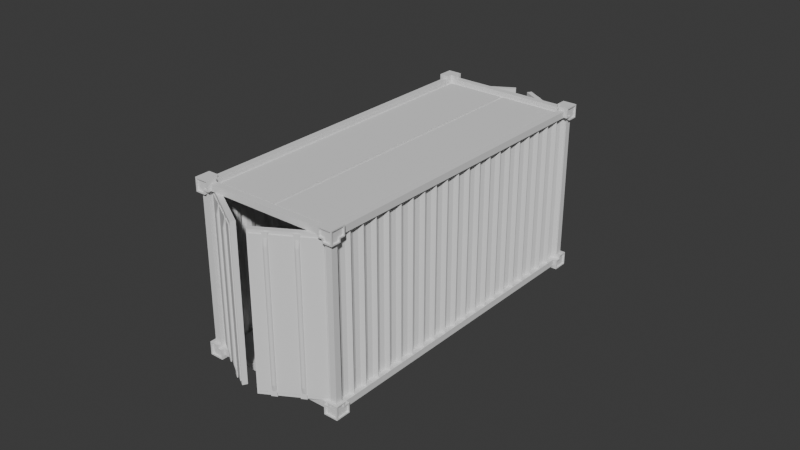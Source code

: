 # Source: coso_metal.blend  (saved by Blender 4.1.24; exported with 4.5.12 LTS)
import bpy
from mathutils import Matrix  # noqa: F401  (used for matrix-valued properties, if any)

bpy.ops.wm.read_factory_settings(use_empty=True)
scene = bpy.context.scene
scene.name = 'Scene'

# ---- collections
col_collection = bpy.data.collections.new('Collection'); scene.collection.children.link(col_collection)

# ---- world
world_world = bpy.data.worlds.new('World'); scene.world = world_world
world_world.use_nodes = True; world_world.node_tree.nodes.clear()
_N = world_world.node_tree.nodes; _L = world_world.node_tree.links
n0 = _N.new('ShaderNodeOutputWorld'); n0.name = 'World Output'; n0.location = (300, 300)
n1 = _N.new('ShaderNodeBackground'); n1.name = 'Background'; n1.location = (10, 300)
n1.inputs[0].default_value = (0.05088, 0.05088, 0.05088, 1.0)
_L.new(n1.outputs[0], n0.inputs[0])
n0.is_active_output = True
world_world.color = (0.05088, 0.05088, 0.05088)
world_world.use_sun_shadow = False
world_world.sun_shadow_jitter_overblur = 0.0

# ---- meshes
me_plane = bpy.data.meshes.new('Plane')
me_plane.from_pydata([(-0.9109, -2.223, 0.0), (-0.9109, 2.223, 0.0), (0.9109, 2.223, 0.0), (0.9109, -2.223, 0.0), (-0.9109, -2.223, 2.299), (0.9109, -2.223, 2.299), (0.9109, 2.223, 2.299), (-0.9109, 2.223, 2.299), (0.9109, 2.312, 0.08913), (-0.9109, 2.312, 0.08913), (-0.9109, 2.312, 2.21), (0.9109, 2.312, 2.21), (-0.9109, -2.312, 0.08913), (0.9109, -2.312, 0.08913), (0.9109, -2.312, 2.21), (-0.9109, -2.312, 2.21), (1.0, -2.223, 0.08913), (1.0, 2.223, 0.08913), (1.0, 2.223, 2.21), (1.0, -2.223, 2.21), (-1.0, 2.223, 0.08913), (-1.0, -2.223, 0.08913), (-1.0, -2.223, 2.21), (-1.0, 2.223, 2.21), (-0.9109, 2.223, 0.07592), (-0.9109, -2.223, 0.07592), (0.9109, -2.223, 0.07592), (0.9109, 2.223, 0.07592), (-0.9109, -2.223, 2.223), (0.9109, -2.223, 2.223), (-0.9109, 2.223, 2.223), (0.9109, 2.223, 2.223), (0.9109, 2.236, 0.08913), (-0.9109, 2.236, 0.08913), (0.9109, 2.236, 2.21), (-0.9109, 2.236, 2.21), (-0.9109, -2.236, 0.08913), (0.9109, -2.236, 0.08913), (-0.9109, -2.236, 2.21), (0.9109, -2.236, 2.21), (0.9241, -2.223, 0.08913), (0.9241, 2.223, 0.08913), (0.9241, -2.223, 2.21), (0.9241, 2.223, 2.21), (-0.9241, 2.223, 0.08913), (-0.9241, -2.223, 0.08913), (-0.9241, 2.223, 2.21), (-0.9241, -2.223, 2.21), (-0.8517, -2.312, 0.0), (0.8517, -2.312, 0.0), (0.8517, 2.312, 0.0), (-0.8517, 2.312, 0.0), (0.8517, -2.312, 2.299), (-0.8517, -2.312, 2.299), (-0.8517, 2.312, 2.299), (0.8517, 2.312, 2.299), (-0.8517, -2.223, 0.0), (0.8517, -2.223, 0.0), (-0.8517, 2.223, 0.0), (0.8517, 2.223, 0.0), (0.8517, -2.223, 2.299), (-0.8517, -2.223, 2.299), (0.8517, 2.223, 2.299), (-0.8517, 2.223, 2.299), (-0.8517, 2.312, 0.08913), (0.8517, 2.312, 0.08913), (-0.8517, 2.312, 2.21), (0.8517, 2.312, 2.21), (-0.8517, -2.312, 0.08913), (0.8517, -2.312, 0.08913), (0.8517, -2.312, 2.21), (-0.8517, -2.312, 2.21), (0.8517, -2.223, 0.07592), (-0.8517, -2.223, 0.07592), (0.8517, 2.223, 0.07592), (-0.8517, 2.223, 0.07592), (-0.8517, -2.223, 2.223), (0.8517, -2.223, 2.223), (-0.8517, 2.223, 2.223), (0.8517, 2.223, 2.223), (0.8517, 2.236, 0.08913), (-0.8517, 2.236, 0.08913), (0.8517, 2.236, 2.21), (-0.8517, 2.236, 2.21), (0.8517, -2.236, 0.08913), (-0.8517, -2.236, 0.08913), (-0.8517, -2.236, 2.21), (0.8517, -2.236, 2.21), (-0.8517, -2.151, 0.07592), (-0.8517, 2.151, 0.07592), (0.8517, 2.151, 0.07592), (0.8517, -2.151, 0.07592), (-0.8517, -2.151, 2.223), (-0.8517, 2.151, 2.223), (0.8517, 2.151, 2.223), (0.8517, -2.151, 2.223), (-0.9241, 2.151, 2.21), (-0.9241, -2.151, 2.21), (-0.9241, 2.151, 0.08913), (-0.9241, -2.151, 0.08913), (0.9241, 2.151, 2.21), (0.9241, -2.151, 2.21), (0.9241, -2.151, 0.08913), (0.9241, 2.151, 0.08913), (0.9109, 2.151, 2.223), (0.9109, -2.151, 2.223), (-0.9109, -2.151, 2.223), (-0.9109, 2.151, 2.223), (0.9109, -2.151, 0.07592), (0.9109, 2.151, 0.07592), (-0.9109, 2.151, 0.07592), (-0.9109, -2.151, 0.07592), (-1.0, -2.151, 2.21), (-1.0, 2.151, 2.21), (-1.0, -2.151, 0.08913), (-1.0, 2.151, 0.08913), (1.0, -2.151, 2.21), (1.0, 2.151, 2.21), (1.0, 2.151, 0.08913), (1.0, -2.151, 0.08913), (0.9109, 2.151, 2.299), (0.9109, -2.151, 2.299), (-0.9109, 2.151, 2.299), (-0.9109, -2.151, 2.299), (0.9109, -2.151, 0.0), (0.9109, 2.151, 0.0), (-0.9109, -2.151, 0.0), (-0.9109, 2.151, 0.0), (1.0, -2.151, 2.299), (1.0, 2.151, 2.299), (-1.0, 2.151, 2.299), (-1.0, -2.151, 2.299), (1.0, 2.151, 0.0), (1.0, -2.151, 0.0), (-1.0, -2.151, 0.0), (-1.0, 2.151, 0.0), (-0.9241, -2.223, 2.163), (-0.9241, -2.223, 0.1359), (-0.9241, 2.223, 0.1359), (-0.9241, 2.223, 2.163), (0.9241, 2.223, 2.163), (0.9241, 2.223, 0.1359), (0.9241, -2.223, 0.1359), (0.9241, -2.223, 2.163), (0.9109, -2.236, 0.1359), (0.9109, -2.236, 2.163), (-0.9109, -2.236, 0.1359), (-0.9109, -2.236, 2.163), (-0.9109, 2.236, 0.1359), (-0.9109, 2.236, 2.163), (0.9109, 2.236, 0.1359), (0.9109, 2.236, 2.163), (-1.0, -2.223, 0.1359), (-1.0, -2.223, 2.163), (-1.0, 2.223, 2.163), (-1.0, 2.223, 0.1359), (1.0, 2.223, 2.163), (1.0, 2.223, 0.1359), (1.0, -2.223, 2.163), (1.0, -2.223, 0.1359), (0.9109, -2.312, 0.1359), (0.9109, -2.312, 2.163), (-0.9109, -2.312, 2.163), (-0.9109, -2.312, 0.1359), (-0.9109, 2.312, 2.163), (-0.9109, 2.312, 0.1359), (0.9109, 2.312, 0.1359), (0.9109, 2.312, 2.163), (-1.0, -2.312, 0.1359), (-1.0, -2.312, 2.163), (1.0, -2.312, 2.163), (1.0, -2.312, 0.1359), (1.0, 2.312, 2.163), (1.0, 2.312, 0.1359), (-1.0, 2.312, 0.1359), (-1.0, 2.312, 2.163), (-0.9109, -2.223, -0.04863), (-1.031, -2.361, -0.03061), (-1.031, 2.361, -0.03061), (-0.9109, 2.223, -0.04863), (1.031, 2.361, -0.03061), (0.9109, 2.223, -0.04863), (1.031, -2.361, -0.03061), (0.9109, -2.223, -0.04863), (-0.9109, -2.223, 2.348), (-1.031, -2.361, 2.33), (1.031, -2.361, 2.33), (0.9109, -2.223, 2.348), (1.031, 2.361, 2.33), (0.9109, 2.223, 2.348), (-1.031, 2.361, 2.33), (-0.9109, 2.223, 2.348), (0.9109, 2.361, 0.08913), (-0.9289, 2.361, 0.07111), (-0.9289, 2.361, 2.228), (0.9289, 2.361, 2.228), (-0.9289, -2.361, 0.07111), (0.9289, -2.361, 0.07111), (0.9289, -2.361, 2.228), (-0.9289, -2.361, 2.228), (1.049, -2.223, 0.08913), (1.049, 2.223, 0.08913), (1.049, 2.223, 2.21), (1.049, -2.223, 2.21), (-1.049, 2.223, 0.08913), (-1.049, -2.223, 0.08913), (-1.049, -2.24, 2.227), (-1.049, 2.24, 2.227), (-0.8697, -2.361, 2.33), (-0.8697, -2.361, 2.228), (0.8697, -2.361, 2.228), (0.8697, -2.361, 2.33), (0.8697, -2.361, -0.03061), (0.8697, -2.361, 0.07111), (-0.8697, -2.361, 0.07111), (-0.8697, -2.361, -0.03061), (0.8697, 2.361, 2.33), (0.8697, 2.361, 2.228), (-0.8697, 2.361, 2.228), (-0.8697, 2.361, 2.33), (-0.8697, 2.361, -0.03061), (-0.8697, 2.361, 0.07111), (0.8697, 2.361, 0.07111), (0.8697, 2.361, -0.03061), (-0.8517, 2.223, 2.348), (0.8517, 2.223, 2.348), (0.8517, -2.223, 2.348), (-0.8517, -2.223, 2.348), (-0.8517, -2.223, -0.04863), (0.8517, -2.223, -0.04863), (0.8517, 2.223, -0.04863), (-0.8517, 2.223, -0.04863), (-1.049, 2.168, -0.03182), (-0.9109, 2.151, -0.04863), (-0.9109, -2.151, -0.04863), (-1.049, -2.168, -0.03182), (1.049, -2.168, -0.03182), (0.9109, -2.151, -0.04863), (0.9109, 2.151, -0.04863), (1.049, 2.168, -0.03182), (1.049, 2.168, 2.331), (0.9109, 2.151, 2.348), (0.9109, -2.151, 2.348), (1.049, -2.168, 2.331), (-1.049, -2.168, 2.331), (-0.9109, -2.151, 2.348), (-0.9109, 2.151, 2.348), (-1.049, 2.168, 2.331), (1.049, 2.168, 0.07232), (1.049, -2.168, 0.07232), (1.049, -2.168, 2.227), (1.049, 2.168, 2.227), (-1.049, -2.168, 0.07232), (-1.049, 2.168, 0.07232), (-1.049, 2.168, 2.227), (-1.049, -2.168, 2.227), (1.031, 2.361, 0.1179), (0.9289, 2.361, 0.1179), (0.9289, 2.361, 2.181), (1.031, 2.361, 2.181), (1.049, 2.24, 2.18), (1.049, 2.24, 0.1191), (1.031, -2.361, 0.1179), (1.049, -2.24, 0.1191), (1.049, -2.24, 2.18), (1.031, -2.361, 2.181), (0.9289, -2.361, 2.181), (0.9289, -2.361, 0.1179), (-1.031, -2.361, 2.181), (-1.049, -2.24, 2.18), (-1.049, -2.24, 0.1191), (-1.031, -2.361, 0.1179), (-1.031, 2.361, 2.181), (-0.9289, 2.361, 2.181), (-0.9289, 2.361, 0.1179), (-1.031, 2.361, 0.1179), (-0.9289, -2.361, 0.1179), (-0.9289, -2.361, 2.181), (-1.049, 2.24, 0.1191), (-1.049, 2.24, 2.18), (0.02403, 2.151, 2.257), (0.02403, -2.151, 2.257), (-0.02403, -2.151, 2.257), (-0.02403, 2.151, 2.257), (0.8517, -2.151, 2.257), (0.8517, 2.151, 2.257), (-0.8517, 2.151, 2.257), (-0.8517, -2.151, 2.257), (-0.02403, -2.223, 0.07592), (0.02403, -2.223, 0.07592), (0.02403, -2.223, 2.223), (-0.02403, -2.223, 2.223), (-0.02403, -2.312, 2.21), (0.02403, -2.312, 2.21), (0.02403, -2.236, 2.21), (-0.02403, -2.236, 2.21), (0.02403, 2.312, 2.21), (-0.02403, 2.312, 2.21), (-0.02403, 2.236, 2.21), (0.02403, 2.236, 2.21), (-0.02403, 2.223, 2.299), (0.02403, 2.223, 2.299), (-0.02403, 2.223, 2.223), (0.02403, 2.223, 2.223), (0.02403, 2.223, 0.0), (-0.02403, 2.223, 0.0), (0.02403, 2.223, 0.07592), (-0.02403, 2.223, 0.07592), (0.02403, -2.312, 0.08913), (-0.02403, -2.312, 0.08913), (0.02403, -2.236, 0.08913), (-0.02403, -2.236, 0.08913), (0.02403, 2.236, 0.08913), (-0.02403, 2.236, 0.08913), (-0.02403, -2.312, 2.299), (0.02403, -2.312, 2.299), (0.02403, -2.312, 0.0), (-0.02403, -2.312, 0.0), (0.02403, 2.312, 2.299), (-0.02403, 2.312, 2.299), (-0.02403, 2.312, 0.0), (0.02403, 2.312, 0.0), (0.02403, 2.312, 0.08913), (-0.02403, 2.312, 0.08913), (-0.02403, -2.223, 2.299), (0.02403, -2.223, 2.299), (0.02403, -2.223, 0.0), (-0.02403, -2.223, 0.0), (0.02403, -2.151, 0.07592), (-0.02403, -2.151, 0.07592), (-0.02403, 2.151, 0.07592), (0.02403, 2.151, 0.07592), (0.02403, 2.151, 2.223), (-0.02403, 2.151, 2.223), (-0.02403, -2.151, 2.223), (0.02403, -2.151, 2.223), (-0.8517, -2.361, 2.348), (-0.8517, -2.361, 2.21), (0.8517, -2.361, 2.21), (0.8517, -2.361, 2.348), (0.8517, -2.361, -0.04863), (0.8517, -2.361, 0.08913), (-0.8517, -2.361, 0.08913), (-0.8517, -2.361, -0.04863), (0.8517, 2.361, 2.348), (0.8517, 2.361, 2.21), (-0.8517, 2.361, 2.21), (-0.8517, 2.361, 2.348), (-0.8517, 2.361, -0.04863), (-0.8517, 2.361, 0.08913), (0.8517, 2.361, 0.08913), (0.8517, 2.361, -0.04863), (1.049, -2.344, -0.03182), (0.9109, -2.361, 0.08913), (-1.049, -2.344, -0.03182), (-0.9109, -2.361, 0.08913), (-1.049, 2.344, -0.03182), (-0.9109, 2.361, 0.08913), (1.049, 2.344, -0.03182), (0.9289, 2.361, 0.07111), (1.049, -2.344, 2.331), (0.9109, -2.361, 2.21), (-1.049, -2.344, 2.331), (-0.9109, -2.361, 2.21), (-1.049, 2.344, 2.331), (-0.9109, 2.361, 2.21), (1.049, 2.344, 2.331), (0.9109, 2.361, 2.21), (1.049, 2.344, 0.1191), (0.9109, 2.361, 0.1359), (0.9109, 2.361, 2.163), (1.049, 2.344, 2.18), (1.049, -2.344, 2.18), (0.9109, -2.361, 2.163), (0.9109, -2.361, 0.1359), (1.049, -2.344, 0.1191), (-1.049, 2.344, 2.18), (-0.9109, 2.361, 2.163), (-0.9109, 2.361, 0.1359), (-1.049, 2.344, 0.1191), (-1.049, -2.344, 0.1191), (-0.9109, -2.361, 0.1359), (-0.9109, -2.361, 2.163), (-1.049, -2.344, 2.18), (0.9289, 2.338, 0.07111), (1.031, 2.338, -0.03061), (-1.031, 2.338, -0.03061), (-0.9289, 2.338, 0.07111), (-1.031, 2.338, 2.33), (-0.9289, 2.338, 2.228), (1.031, 2.338, 2.33), (0.9289, 2.338, 2.228), (-0.9289, -2.338, 0.07111), (-1.031, -2.338, -0.03061), (1.031, -2.338, -0.03061), (0.9289, -2.338, 0.07111), (1.031, -2.338, 2.33), (0.9289, -2.338, 2.228), (-1.031, -2.338, 2.33), (-0.9289, -2.338, 2.228), (-0.8697, -2.338, 2.33), (-0.8697, -2.338, 2.228), (0.8697, -2.338, 2.228), (0.8697, -2.338, 2.33), (0.8697, -2.338, -0.03061), (0.8697, -2.338, 0.07111), (-0.8697, -2.338, 0.07111), (-0.8697, -2.338, -0.03061), (0.8697, 2.338, 2.33), (0.8697, 2.338, 2.228), (-0.8697, 2.338, 2.228), (-0.8697, 2.338, 2.33), (-0.8697, 2.338, -0.03061), (-0.8697, 2.338, 0.07111), (0.8697, 2.338, 0.07111), (0.8697, 2.338, -0.03061), (1.031, 2.338, 0.1179), (0.9289, 2.338, 0.1179), (0.9289, 2.338, 2.181), (1.031, 2.338, 2.181), (1.031, -2.338, 2.181), (0.9289, -2.338, 2.181), (0.9289, -2.338, 0.1179), (1.031, -2.338, 0.1179), (-1.031, 2.338, 2.181), (-0.9289, 2.338, 2.181), (-0.9289, 2.338, 0.1179), (-1.031, 2.338, 0.1179), (-1.031, -2.338, 0.1179), (-0.9289, -2.338, 0.1179), (-0.9289, -2.338, 2.181), (-1.031, -2.338, 2.181), (1.049, 2.151, -0.04863), (1.049, 2.151, 0.08913), (1.049, -2.151, 0.08913), (1.049, -2.151, -0.04863), (1.049, -2.151, 2.348), (1.049, -2.151, 2.21), (1.049, 2.151, 2.21), (1.049, 2.151, 2.348), (-1.049, -2.151, -0.04863), (-1.049, -2.151, 0.08913), (-1.049, 2.151, 0.08913), (-1.049, 2.151, -0.04863), (-1.049, 2.151, 2.348), (-1.049, 2.151, 2.21), (-1.049, -2.151, 2.21), (-1.049, -2.151, 2.348), (-1.049, -2.223, 2.21), (-1.049, 2.223, 2.21), (-1.049, 2.24, 0.07232), (-1.049, -2.24, 0.07232), (1.049, -2.24, 2.227), (1.049, 2.24, 2.227), (1.049, -2.24, 0.07232), (1.049, 2.24, 0.07232), (-1.049, 2.361, 2.348), (-1.049, -2.361, 2.348), (-1.049, 2.361, -0.04863), (-1.049, -2.361, -0.04863), (1.049, -2.361, 2.348), (1.049, 2.361, 2.348), (1.049, -2.361, -0.04863), (1.049, 2.361, -0.04863), (1.049, 2.361, 2.163), (1.049, 2.223, 2.163), (1.049, 2.223, 0.1359), (1.049, 2.361, 0.1359), (1.049, -2.361, 0.1359), (1.049, -2.223, 0.1359), (1.049, -2.223, 2.163), (1.049, -2.361, 2.163), (-1.049, -2.361, 2.163), (-1.049, -2.223, 2.163), (-1.049, -2.223, 0.1359), (-1.049, -2.361, 0.1359), (-1.049, 2.361, 0.1359), (-1.049, 2.223, 0.1359), (-1.049, 2.223, 2.163), (-1.049, 2.361, 2.163), (1.029, -2.24, 0.07232), (1.029, -2.344, -0.03182), (1.029, 2.344, -0.03182), (1.029, 2.24, 0.07232), (1.029, 2.344, 2.331), (1.029, 2.24, 2.227), (1.029, -2.344, 2.331), (1.029, -2.24, 2.227), (-1.029, 2.24, 0.07232), (-1.029, 2.344, -0.03182), (-1.029, -2.344, -0.03182), (-1.029, -2.24, 0.07232), (-1.029, -2.344, 2.331), (-1.029, -2.24, 2.227), (-1.029, 2.344, 2.331), (-1.029, 2.24, 2.227), (1.029, 2.168, -0.03182), (1.029, 2.168, 0.07232), (1.029, -2.168, 0.07232), (1.029, -2.168, -0.03182), (1.029, -2.168, 2.331), (1.029, -2.168, 2.227), (1.029, 2.168, 2.227), (1.029, 2.168, 2.331), (-1.029, -2.168, -0.03182), (-1.029, -2.168, 0.07232), (-1.029, 2.168, 0.07232), (-1.029, 2.168, -0.03182), (-1.029, 2.168, 2.331), (-1.029, 2.168, 2.227), (-1.029, -2.168, 2.227), (-1.029, -2.168, 2.331), (1.029, 2.344, 2.18), (1.029, 2.24, 2.18), (1.029, 2.24, 0.1191), (1.029, 2.344, 0.1191), (1.029, -2.344, 0.1191), (1.029, -2.24, 0.1191), (1.029, -2.24, 2.18), (1.029, -2.344, 2.18), (-1.029, -2.344, 2.18), (-1.029, -2.24, 2.18), (-1.029, -2.24, 0.1191), (-1.029, -2.344, 0.1191), (-1.029, 2.344, 0.1191), (-1.029, 2.24, 0.1191), (-1.029, 2.24, 2.18), (-1.029, 2.344, 2.18)], [], [(110, 24, 75, 89), (8, 65, 80, 32), (1, 58, 75, 24), (4, 61, 76, 28), (124, 3, 26, 108), (0, 126, 111, 25), (21, 152, 137, 45), (48, 68, 342, 343), (155, 174, 476, 477), (13, 69, 341, 353), (172, 167, 370, 464), (171, 160, 374, 468), (69, 49, 340, 341), (57, 3, 183, 229), (19, 116, 437, 203), (161, 170, 471, 373), (3, 57, 72, 26), (21, 114, 441, 205), (154, 23, 449, 478), (166, 173, 467, 369), (135, 115, 442, 443), (170, 158, 470, 471), (52, 70, 338, 339), (169, 162, 382, 472), (115, 20, 204, 442), (152, 21, 205, 474), (8, 166, 369, 192), (159, 171, 468, 469), (71, 53, 336, 337), (76, 92, 106, 28), (163, 168, 475, 381), (16, 119, 102, 40), (12, 68, 85, 36), (60, 5, 29, 77), (167, 11, 367, 370), (20, 115, 98, 44), (5, 121, 105, 29), (15, 162, 147, 38), (7, 122, 107, 30), (116, 19, 42, 101), (9, 165, 148, 33), (6, 62, 79, 31), (13, 160, 144, 37), (69, 13, 37, 84), (19, 158, 143, 42), (74, 90, 331, 306), (2, 125, 109, 27), (90, 74, 27, 109), (123, 4, 28, 106), (114, 134, 440, 441), (113, 23, 46, 96), (23, 113, 445, 449), (59, 74, 306, 304), (31, 79, 94, 104), (11, 67, 345, 367), (165, 9, 357, 378), (129, 117, 438, 439), (7, 63, 224, 191), (10, 164, 377, 365), (71, 86, 295, 292), (112, 22, 448, 446), (18, 117, 100, 43), (22, 112, 97, 47), (118, 17, 41, 103), (120, 6, 31, 104), (17, 157, 141, 41), (105, 95, 77, 29), (71, 15, 38, 86), (67, 11, 34, 82), (64, 9, 33, 81), (59, 2, 27, 74), (14, 70, 87, 39), (161, 14, 39, 145), (153, 22, 47, 136), (156, 18, 43, 140), (127, 1, 24, 110), (62, 6, 189, 225), (162, 15, 363, 382), (116, 128, 436, 437), (22, 153, 473, 448), (12, 163, 381, 355), (133, 119, 434, 435), (174, 165, 378, 476), (51, 58, 231, 348), (63, 7, 30, 78), (56, 0, 25, 73), (10, 66, 83, 35), (93, 78, 30, 107), (72, 91, 108, 26), (94, 79, 303, 332), (307, 330, 89, 75), (326, 289, 72, 57), (114, 21, 45, 99), (53, 71, 292, 314), (49, 69, 308, 316), (55, 67, 296, 318), (329, 88, 89, 330), (54, 63, 300, 319), (52, 60, 325, 315), (48, 56, 327, 317), (50, 59, 304, 321), (60, 77, 290, 325), (77, 95, 335, 290), (66, 10, 365, 346), (91, 328, 331, 90), (123, 106, 107, 122), (127, 110, 111, 126), (113, 96, 97, 112), (135, 127, 126, 134), (133, 124, 125, 132), (129, 120, 121, 128), (131, 123, 122, 130), (132, 118, 119, 133), (128, 116, 117, 129), (134, 114, 115, 135), (93, 107, 106, 92), (130, 113, 112, 131), (118, 103, 102, 119), (120, 104, 105, 121), (114, 99, 98, 115), (110, 89, 88, 111), (124, 108, 109, 125), (95, 105, 104, 94), (116, 101, 100, 117), (333, 93, 286, 283), (90, 109, 108, 91), (25, 111, 88, 73), (63, 78, 302, 300), (67, 82, 299, 296), (159, 16, 40, 142), (155, 20, 44, 138), (23, 154, 139, 46), (163, 12, 36, 146), (11, 167, 151, 34), (164, 10, 35, 149), (166, 8, 32, 150), (160, 13, 353, 374), (59, 50, 351, 230), (14, 161, 373, 361), (118, 132, 432, 433), (164, 175, 479, 377), (49, 57, 229, 340), (15, 71, 337, 363), (130, 122, 246, 444), (166, 167, 172, 173), (156, 157, 173, 172), (140, 141, 157, 156), (136, 137, 152, 153), (144, 160, 161, 145), (160, 171, 170, 161), (152, 168, 169, 153), (164, 165, 174, 175), (148, 165, 164, 149), (314, 324, 61, 53), (215, 214, 406, 407), (459, 440, 234, 176), (178, 275, 427, 386), (186, 211, 403, 396), (463, 432, 238, 181), (275, 274, 426, 427), (456, 444, 246, 191), (351, 463, 181, 230), (213, 212, 404, 405), (343, 459, 176, 228), (272, 190, 388, 424), (222, 359, 384, 414), (273, 272, 424, 425), (435, 462, 183, 237), (244, 255, 510, 511), (460, 436, 242, 187), (211, 210, 402, 403), (375, 352, 481, 516), (243, 360, 486, 500), (270, 451, 491, 522), (254, 247, 508, 509), (360, 372, 519, 486), (235, 354, 490, 504), (206, 269, 521, 493), (443, 458, 179, 233), (439, 461, 189, 241), (447, 457, 184, 245), (232, 253, 506, 507), (371, 366, 484, 512), (356, 232, 507, 489), (376, 279, 526, 527), (457, 336, 227, 184), (458, 348, 231, 179), (461, 344, 225, 189), (185, 268, 431, 398), (347, 456, 191, 224), (339, 460, 187, 226), (180, 223, 415, 385), (262, 267, 422, 423), (462, 340, 229, 183), (252, 235, 504, 505), (358, 368, 515, 482), (362, 244, 511, 492), (278, 379, 524, 525), (209, 208, 400, 401), (271, 177, 393, 428), (193, 221, 413, 387), (266, 265, 420, 421), (156, 172, 464, 465), (175, 154, 478, 479), (113, 130, 444, 445), (20, 155, 477, 204), (117, 18, 202, 438), (0, 56, 228, 176), (67, 55, 344, 345), (131, 112, 446, 447), (127, 135, 443, 233), (173, 157, 466, 467), (68, 12, 355, 342), (54, 66, 346, 347), (134, 126, 234, 440), (157, 17, 201, 466), (119, 16, 200, 434), (58, 1, 179, 231), (64, 51, 348, 349), (124, 133, 435, 237), (17, 118, 433, 201), (9, 64, 349, 357), (121, 5, 187, 242), (50, 65, 350, 351), (132, 125, 238, 432), (6, 120, 241, 189), (2, 59, 230, 181), (63, 54, 347, 224), (18, 156, 465, 202), (122, 7, 191, 246), (65, 8, 192, 350), (55, 62, 225, 344), (120, 129, 439, 241), (158, 19, 203, 470), (4, 123, 245, 184), (60, 52, 339, 226), (3, 124, 237, 183), (70, 14, 361, 338), (128, 121, 242, 436), (125, 2, 181, 238), (53, 61, 227, 336), (153, 169, 472, 473), (1, 127, 233, 179), (61, 4, 184, 227), (56, 48, 343, 228), (168, 152, 474, 475), (123, 131, 447, 245), (16, 159, 469, 200), (126, 0, 176, 234), (5, 60, 226, 187), (322, 312, 80, 65), (285, 280, 281, 284), (332, 335, 281, 280), (91, 72, 289, 328), (291, 334, 92, 76), (305, 307, 75, 58), (51, 64, 323, 320), (316, 326, 57, 49), (301, 303, 79, 62), (321, 322, 65, 50), (297, 298, 83, 66), (309, 311, 85, 68), (293, 294, 87, 70), (329, 288, 73, 88), (317, 309, 68, 48), (320, 305, 58, 51), (318, 301, 62, 55), (319, 297, 66, 54), (315, 293, 70, 52), (324, 291, 76, 61), (333, 302, 78, 93), (69, 84, 310, 308), (64, 81, 313, 323), (333, 334, 335, 332), (329, 330, 331, 328), (312, 322, 323, 313), (289, 326, 327, 288), (291, 324, 325, 290), (305, 320, 321, 304), (326, 316, 317, 327), (324, 314, 315, 325), (301, 318, 319, 300), (322, 321, 320, 323), (297, 319, 318, 296), (309, 317, 316, 308), (293, 315, 314, 292), (288, 329, 328, 289), (311, 309, 308, 310), (307, 305, 304, 306), (303, 301, 300, 302), (298, 297, 296, 299), (294, 293, 292, 295), (334, 291, 290, 335), (302, 333, 332, 303), (330, 307, 306, 331), (56, 73, 288, 327), (283, 286, 287, 282), (92, 334, 282, 287), (334, 333, 283, 282), (335, 95, 284, 281), (93, 92, 287, 286), (94, 332, 280, 285), (95, 94, 285, 284), (208, 209, 337, 336), (210, 211, 339, 338), (212, 213, 341, 340), (214, 215, 343, 342), (216, 217, 345, 344), (218, 219, 347, 346), (220, 221, 349, 348), (222, 223, 351, 350), (182, 212, 340, 462), (213, 197, 353, 341), (215, 177, 459, 343), (196, 214, 342, 355), (178, 220, 348, 458), (221, 193, 357, 349), (223, 180, 463, 351), (359, 222, 350, 192), (211, 186, 460, 339), (198, 210, 338, 361), (185, 208, 336, 457), (209, 199, 363, 337), (219, 190, 456, 347), (194, 218, 346, 365), (188, 216, 344, 461), (217, 195, 367, 345), (256, 257, 369, 467), (258, 259, 464, 370), (265, 266, 373, 471), (267, 262, 468, 374), (272, 273, 377, 479), (274, 275, 476, 378), (271, 276, 381, 475), (277, 268, 472, 382), (266, 198, 361, 373), (197, 267, 374, 353), (276, 196, 355, 381), (199, 277, 382, 363), (273, 194, 365, 377), (193, 274, 378, 357), (195, 258, 370, 367), (257, 359, 192, 369), (177, 271, 475, 459), (268, 185, 457, 472), (190, 272, 479, 456), (275, 178, 458, 476), (180, 256, 467, 463), (259, 188, 461, 464), (186, 265, 471, 460), (262, 182, 462, 468), (385, 415, 414, 384), (393, 407, 406, 392), (400, 398, 399, 401), (408, 390, 391, 409), (386, 427, 426, 387), (394, 423, 422, 395), (388, 411, 410, 389), (398, 431, 430, 399), (420, 396, 397, 421), (396, 403, 402, 397), (404, 394, 395, 405), (412, 386, 387, 413), (424, 388, 389, 425), (428, 393, 392, 429), (416, 385, 384, 417), (390, 419, 418, 391), (276, 271, 428, 429), (210, 198, 397, 402), (256, 180, 385, 416), (217, 216, 408, 409), (268, 277, 430, 431), (208, 185, 398, 400), (188, 259, 419, 390), (219, 218, 410, 411), (198, 266, 421, 397), (199, 209, 401, 399), (265, 186, 396, 420), (221, 220, 412, 413), (267, 197, 395, 422), (190, 219, 411, 388), (182, 262, 423, 394), (223, 222, 414, 415), (196, 276, 429, 392), (218, 194, 389, 410), (212, 182, 394, 404), (277, 199, 399, 430), (216, 188, 390, 408), (197, 213, 405, 395), (194, 273, 425, 389), (195, 217, 409, 391), (177, 215, 407, 393), (274, 193, 387, 426), (257, 256, 416, 417), (214, 196, 392, 406), (258, 195, 391, 418), (259, 258, 418, 419), (220, 178, 386, 412), (359, 257, 417, 384), (239, 248, 433, 432), (249, 236, 435, 434), (243, 250, 437, 436), (251, 240, 439, 438), (235, 252, 441, 440), (253, 232, 443, 442), (247, 254, 445, 444), (255, 244, 447, 446), (206, 255, 446, 448), (254, 207, 449, 445), (450, 253, 442, 204), (252, 451, 205, 441), (250, 452, 203, 437), (453, 251, 438, 202), (454, 249, 434, 200), (248, 455, 201, 433), (364, 247, 444, 456), (244, 362, 457, 447), (232, 356, 458, 443), (354, 235, 440, 459), (360, 243, 436, 460), (240, 366, 461, 439), (236, 352, 462, 435), (358, 239, 432, 463), (371, 260, 465, 464), (261, 368, 467, 466), (375, 263, 469, 468), (264, 372, 471, 470), (383, 269, 473, 472), (270, 380, 475, 474), (379, 278, 477, 476), (279, 376, 479, 478), (269, 206, 448, 473), (451, 270, 474, 205), (207, 279, 478, 449), (278, 450, 204, 477), (455, 261, 466, 201), (260, 453, 202, 465), (452, 264, 470, 203), (263, 454, 200, 469), (380, 354, 459, 475), (362, 383, 472, 457), (376, 364, 456, 479), (356, 379, 476, 458), (368, 358, 463, 467), (366, 371, 464, 461), (372, 360, 460, 471), (352, 375, 468, 462), (486, 519, 518, 487), (484, 503, 502, 485), (494, 527, 526, 495), (500, 486, 487, 501), (482, 515, 514, 483), (492, 511, 510, 493), (490, 523, 522, 491), (508, 494, 495, 509), (496, 482, 483, 497), (481, 499, 498, 480), (504, 490, 491, 505), (489, 507, 506, 488), (524, 489, 488, 525), (520, 492, 493, 521), (516, 481, 480, 517), (512, 484, 485, 513), (279, 207, 495, 526), (366, 240, 503, 484), (255, 206, 493, 510), (450, 278, 525, 488), (352, 236, 499, 481), (207, 254, 509, 495), (261, 455, 483, 514), (239, 358, 482, 496), (253, 450, 488, 506), (453, 260, 513, 485), (260, 371, 512, 513), (451, 252, 505, 491), (264, 452, 487, 518), (368, 261, 514, 515), (452, 250, 501, 487), (454, 263, 517, 480), (263, 375, 516, 517), (251, 453, 485, 502), (354, 380, 523, 490), (248, 239, 496, 497), (372, 264, 518, 519), (249, 454, 480, 498), (383, 362, 492, 520), (236, 249, 498, 499), (269, 383, 520, 521), (455, 248, 497, 483), (364, 376, 527, 494), (250, 243, 500, 501), (380, 270, 522, 523), (247, 364, 494, 508), (379, 356, 489, 524), (240, 251, 502, 503), (150, 151, 167, 166), (142, 143, 158, 159), (146, 147, 162, 163), (158, 170, 171, 159), (138, 139, 154, 155), (162, 169, 168, 163), (154, 175, 174, 155)])
_uv = me_plane.uv_layers.new(name='UVMap')
_uv.uv.foreach_set('vector', [0.04457, 0.9652, 0.04457, 0.9807, 0.07414, 0.9807, 0.07414, 0.9652, 0.9554, 1.0, 0.9259, 1.0, 0.9259, 1.0, 0.9554, 1.0, 0.04457, 0.9807, 0.07414, 0.9807, 0.07414, 0.9807, 0.04457, 0.9807, 0.04457, 0.01927, 0.07414, 0.01927, 0.07414, 0.01927, 0.04457, 0.01927, 0.9554, 0.03479, 0.9554, 0.01927, 0.9554, 0.01927, 0.9554, 0.03479, 0.04457, 0.01927, 0.04457, 0.03479, 0.04457, 0.03479, 0.04457, 0.01927, 0.0, 0.01927, 0.0, 0.01927, 0.0, 0.01927, 0.0, 0.01927, 0.07414, 0.0, 0.07414, 0.0, 0.07414, 0.0, 0.07414, 0.0, 0.0, 0.9807, 0.0, 1.0, 0.0, 1.0, 0.0, 0.9807, 0.9554, 0.0, 0.9259, 0.0, 0.9259, 0.0, 0.9554, 0.0, 1.0, 1.0, 0.9554, 1.0, 0.9554, 1.0, 1.0, 1.0, 1.0, 0.0, 0.9554, 0.0, 0.9554, 0.0, 1.0, 0.0, 0.9259, 0.0, 0.9259, 0.0, 0.9259, 0.0, 0.9259, 0.0, 0.9259, 0.01927, 0.9554, 0.01927, 0.9554, 0.01927, 0.9259, 0.01927, 1.0, 0.01927, 1.0, 0.03479, 1.0, 0.03479, 1.0, 0.01927, 0.9554, 0.0, 1.0, 0.0, 1.0, 0.0, 0.9554, 0.0, 0.9554, 0.01927, 0.9259, 0.01927, 0.9259, 0.01927, 0.9554, 0.01927, 0.0, 0.01927, 0.0, 0.03479, 0.0, 0.03479, 0.0, 0.01927, 0.0, 0.9807, 0.0, 0.9807, 0.0, 0.9807, 0.0, 0.9807, 0.9554, 1.0, 1.0, 1.0, 1.0, 1.0, 0.9554, 1.0, 0.0, 0.9652, 0.0, 0.9652, 0.0, 0.9652, 0.0, 0.9652, 1.0, 0.0, 1.0, 0.01927, 1.0, 0.01927, 1.0, 0.0, 0.9259, 0.0, 0.9259, 0.0, 0.9259, 0.0, 0.9259, 0.0, 0.0, 0.0, 0.04457, 0.0, 0.04457, 0.0, 0.0, 0.0, 0.0, 0.9652, 0.0, 0.9807, 0.0, 0.9807, 0.0, 0.9652, 0.0, 0.01927, 0.0, 0.01927, 0.0, 0.01927, 0.0, 0.01927, 0.9554, 1.0, 0.9554, 1.0, 0.9554, 1.0, 0.9554, 1.0, 1.0, 0.01927, 1.0, 0.0, 1.0, 0.0, 1.0, 0.01927, 0.07414, 0.0, 0.07414, 0.0, 0.07414, 0.0, 0.07414, 0.0, 0.07414, 0.01927, 0.07414, 0.03479, 0.04457, 0.03479, 0.04457, 0.01927, 0.04457, 0.0, 0.0, 0.0, 0.0, 0.0, 0.04457, 0.0, 1.0, 0.01927, 1.0, 0.03479, 1.0, 0.03479, 1.0, 0.01927, 0.04457, 0.0, 0.07414, 0.0, 0.07414, 0.0, 0.04457, 0.0, 0.9259, 0.01927, 0.9554, 0.01927, 0.9554, 0.01927, 0.9259, 0.01927, 0.9554, 1.0, 0.9554, 1.0, 0.9554, 1.0, 0.9554, 1.0, 0.0, 0.9807, 0.0, 0.9652, 0.0, 0.9652, 0.0, 0.9807, 0.9554, 0.01927, 0.9554, 0.03479, 0.9554, 0.03479, 0.9554, 0.01927, 0.04457, 0.0, 0.04457, 0.0, 0.04457, 0.0, 0.04457, 0.0, 0.04457, 0.9807, 0.04457, 0.9652, 0.04457, 0.9652, 0.04457, 0.9807, 1.0, 0.03479, 1.0, 0.01927, 1.0, 0.01927, 1.0, 0.03479, 0.04457, 1.0, 0.04457, 1.0, 0.04457, 1.0, 0.04457, 1.0, 0.9554, 0.9807, 0.9259, 0.9807, 0.9259, 0.9807, 0.9554, 0.9807, 0.9554, 0.0, 0.9554, 0.0, 0.9554, 0.0, 0.9554, 0.0, 0.9259, 0.0, 0.9554, 0.0, 0.9554, 0.0, 0.9259, 0.0, 1.0, 0.01927, 1.0, 0.01927, 1.0, 0.01927, 1.0, 0.01927, 0.9259, 0.9807, 0.9259, 0.9652, 0.512, 0.9652, 0.512, 0.9807, 0.9554, 0.9807, 0.9554, 0.9652, 0.9554, 0.9652, 0.9554, 0.9807, 0.9259, 0.9652, 0.9259, 0.9807, 0.9554, 0.9807, 0.9554, 0.9652, 0.04457, 0.03479, 0.04457, 0.01927, 0.04457, 0.01927, 0.04457, 0.03479, 0.0, 0.03479, 0.0, 0.03479, 0.0, 0.03479, 0.0, 0.03479, 0.0, 0.9652, 0.0, 0.9807, 0.0, 0.9807, 0.0, 0.9652, 0.0, 0.9807, 0.0, 0.9652, 0.0, 0.9652, 0.0, 0.9807, 0.9259, 0.9807, 0.9259, 0.9807, 0.512, 0.9807, 0.512, 0.9807, 0.9554, 0.9807, 0.9259, 0.9807, 0.9259, 0.9652, 0.9554, 0.9652, 0.9554, 1.0, 0.9259, 1.0, 0.9259, 1.0, 0.9554, 1.0, 0.04457, 1.0, 0.04457, 1.0, 0.04457, 1.0, 0.04457, 1.0, 1.0, 0.9652, 1.0, 0.9652, 1.0, 0.9652, 1.0, 0.9652, 0.04457, 0.9807, 0.07414, 0.9807, 0.07414, 0.9807, 0.04457, 0.9807, 0.04457, 1.0, 0.04457, 1.0, 0.04457, 1.0, 0.04457, 1.0, 0.07414, 0.0, 0.07414, 0.0, 0.488, 0.0, 0.488, 0.0, 0.0, 0.03479, 0.0, 0.01927, 0.0, 0.01927, 0.0, 0.03479, 1.0, 0.9807, 1.0, 0.9652, 1.0, 0.9652, 1.0, 0.9807, 0.0, 0.01927, 0.0, 0.03479, 0.0, 0.03479, 0.0, 0.01927, 1.0, 0.9652, 1.0, 0.9807, 1.0, 0.9807, 1.0, 0.9652, 0.9554, 0.9652, 0.9554, 0.9807, 0.9554, 0.9807, 0.9554, 0.9652, 1.0, 0.9807, 1.0, 0.9807, 1.0, 0.9807, 1.0, 0.9807, 0.9554, 0.03479, 0.9259, 0.03479, 0.9259, 0.01927, 0.9554, 0.01927, 0.07414, 0.0, 0.04457, 0.0, 0.04457, 0.0, 0.07414, 0.0, 0.9259, 1.0, 0.9554, 1.0, 0.9554, 1.0, 0.9259, 1.0, 0.07414, 1.0, 0.04457, 1.0, 0.04457, 1.0, 0.07414, 1.0, 0.9259, 0.9807, 0.9554, 0.9807, 0.9554, 0.9807, 0.9259, 0.9807, 0.9554, 0.0, 0.9259, 0.0, 0.9259, 0.0, 0.9554, 0.0, 0.9554, 0.0, 0.9554, 0.0, 0.9554, 0.0, 0.9554, 0.0, 0.0, 0.01927, 0.0, 0.01927, 0.0, 0.01927, 0.0, 0.01927, 1.0, 0.9807, 1.0, 0.9807, 1.0, 0.9807, 1.0, 0.9807, 0.04457, 0.9652, 0.04457, 0.9807, 0.04457, 0.9807, 0.04457, 0.9652, 0.9259, 0.9807, 0.9554, 0.9807, 0.9554, 0.9807, 0.9259, 0.9807, 0.04457, 0.0, 0.04457, 0.0, 0.04457, 0.0, 0.04457, 0.0, 1.0, 0.03479, 1.0, 0.03479, 1.0, 0.03479, 1.0, 0.03479, 0.0, 0.01927, 0.0, 0.01927, 0.0, 0.01927, 0.0, 0.01927, 0.04457, 0.0, 0.04457, 0.0, 0.04457, 0.0, 0.04457, 0.0, 1.0, 0.03479, 1.0, 0.03479, 1.0, 0.03479, 1.0, 0.03479, 0.0, 1.0, 0.04457, 1.0, 0.04457, 1.0, 0.0, 1.0, 0.07414, 1.0, 0.07414, 0.9807, 0.07414, 0.9807, 0.07414, 1.0, 0.07414, 0.9807, 0.04457, 0.9807, 0.04457, 0.9807, 0.07414, 0.9807, 0.07414, 0.01927, 0.04457, 0.01927, 0.04457, 0.01927, 0.07414, 0.01927, 0.04457, 1.0, 0.07414, 1.0, 0.07414, 1.0, 0.04457, 1.0, 0.07414, 0.9652, 0.07414, 0.9807, 0.04457, 0.9807, 0.04457, 0.9652, 0.9259, 0.01927, 0.9259, 0.03479, 0.9554, 0.03479, 0.9554, 0.01927, 0.9259, 0.9652, 0.9259, 0.9807, 0.512, 0.9807, 0.512, 0.9652, 0.488, 0.9807, 0.488, 0.9652, 0.07414, 0.9652, 0.07414, 0.9807, 0.512, 0.01927, 0.512, 0.01927, 0.9259, 0.01927, 0.9259, 0.01927, 0.0, 0.03479, 0.0, 0.01927, 0.0, 0.01927, 0.0, 0.03479, 0.07414, 0.0, 0.07414, 0.0, 0.488, 0.0, 0.488, 0.0, 0.9259, 0.0, 0.9259, 0.0, 0.512, 0.0, 0.512, 0.0, 0.9259, 1.0, 0.9259, 1.0, 0.512, 1.0, 0.512, 1.0, 0.488, 0.03479, 0.07414, 0.03479, 0.07414, 0.9652, 0.488, 0.9652, 0.07414, 1.0, 0.07414, 0.9807, 0.488, 0.9807, 0.488, 1.0, 0.9259, 0.0, 0.9259, 0.01927, 0.512, 0.01927, 0.512, 0.0, 0.07414, 0.0, 0.07414, 0.01927, 0.488, 0.01927, 0.488, 0.0, 0.9259, 1.0, 0.9259, 0.9807, 0.512, 0.9807, 0.512, 1.0, 0.9259, 0.01927, 0.9259, 0.01927, 0.512, 0.01927, 0.512, 0.01927, 0.9259, 0.01927, 0.9259, 0.03479, 0.512, 0.03479, 0.512, 0.01927, 0.07414, 1.0, 0.04457, 1.0, 0.04457, 1.0, 0.07414, 1.0, 0.9259, 0.03479, 0.512, 0.03479, 0.512, 0.9652, 0.9259, 0.9652, 0.04457, 0.03479, 0.04457, 0.03479, 0.04457, 0.9652, 0.04457, 0.9652, 0.04457, 0.9652, 0.04457, 0.9652, 0.04457, 0.03479, 0.04457, 0.03479, 0.0, 0.9652, 0.0, 0.9652, 0.0, 0.03479, 0.0, 0.03479, 0.0, 0.9652, 0.04457, 0.9652, 0.04457, 0.03479, 0.0, 0.03479, 1.0, 0.03479, 0.9554, 0.03479, 0.9554, 0.9652, 1.0, 0.9652, 1.0, 0.9652, 0.9554, 0.9652, 0.9554, 0.03479, 1.0, 0.03479, 0.0, 0.03479, 0.04457, 0.03479, 0.04457, 0.9652, 0.0, 0.9652, 1.0, 0.9652, 1.0, 0.9652, 1.0, 0.03479, 1.0, 0.03479, 1.0, 0.03479, 1.0, 0.03479, 1.0, 0.9652, 1.0, 0.9652, 0.0, 0.03479, 0.0, 0.03479, 0.0, 0.9652, 0.0, 0.9652, 0.07414, 0.9652, 0.04457, 0.9652, 0.04457, 0.03479, 0.07414, 0.03479, 0.0, 0.9652, 0.0, 0.9652, 0.0, 0.03479, 0.0, 0.03479, 1.0, 0.9652, 1.0, 0.9652, 1.0, 0.03479, 1.0, 0.03479, 0.9554, 0.9652, 0.9554, 0.9652, 0.9554, 0.03479, 0.9554, 0.03479, 0.0, 0.03479, 0.0, 0.03479, 0.0, 0.9652, 0.0, 0.9652, 0.04457, 0.9652, 0.07414, 0.9652, 0.07414, 0.03479, 0.04457, 0.03479, 0.9554, 0.03479, 0.9554, 0.03479, 0.9554, 0.9652, 0.9554, 0.9652, 0.9259, 0.03479, 0.9554, 0.03479, 0.9554, 0.9652, 0.9259, 0.9652, 1.0, 0.03479, 1.0, 0.03479, 1.0, 0.9652, 1.0, 0.9652, 0.488, 0.9652, 0.07414, 0.9652, 0.07414, 0.9652, 0.488, 0.9652, 0.9259, 0.9652, 0.9554, 0.9652, 0.9554, 0.03479, 0.9259, 0.03479, 0.04457, 0.01927, 0.04457, 0.03479, 0.07414, 0.03479, 0.07414, 0.01927, 0.07414, 0.9807, 0.07414, 0.9807, 0.488, 0.9807, 0.488, 0.9807, 0.9259, 1.0, 0.9259, 1.0, 0.512, 1.0, 0.512, 1.0, 1.0, 0.01927, 1.0, 0.01927, 1.0, 0.01927, 1.0, 0.01927, 0.0, 0.9807, 0.0, 0.9807, 0.0, 0.9807, 0.0, 0.9807, 0.0, 0.9807, 0.0, 0.9807, 0.0, 0.9807, 0.0, 0.9807, 0.04457, 0.0, 0.04457, 0.0, 0.04457, 0.0, 0.04457, 0.0, 0.9554, 1.0, 0.9554, 1.0, 0.9554, 1.0, 0.9554, 1.0, 0.04457, 1.0, 0.04457, 1.0, 0.04457, 1.0, 0.04457, 1.0, 0.9554, 1.0, 0.9554, 1.0, 0.9554, 1.0, 0.9554, 1.0, 0.9554, 0.0, 0.9554, 0.0, 0.9554, 0.0, 0.9554, 0.0, 0.9259, 0.9807, 0.9259, 1.0, 0.9259, 1.0, 0.9259, 0.9807, 0.9554, 0.0, 0.9554, 0.0, 0.9554, 0.0, 0.9554, 0.0, 1.0, 0.9652, 1.0, 0.9652, 1.0, 0.9652, 1.0, 0.9652, 0.04457, 1.0, 0.0, 1.0, 0.0, 1.0, 0.04457, 1.0, 0.9259, 0.0, 0.9259, 0.01927, 0.9259, 0.01927, 0.9259, 0.0, 0.04457, 0.0, 0.07414, 0.0, 0.07414, 0.0, 0.04457, 0.0, 0.0, 0.9652, 0.04457, 0.9652, 0.04457, 0.9652, 0.0, 0.9652, 0.9554, 1.0, 0.9554, 1.0, 1.0, 1.0, 1.0, 1.0, 1.0, 0.9807, 1.0, 0.9807, 1.0, 1.0, 1.0, 1.0, 1.0, 0.9807, 1.0, 0.9807, 1.0, 0.9807, 1.0, 0.9807, 0.0, 0.01927, 0.0, 0.01927, 0.0, 0.01927, 0.0, 0.01927, 0.9554, 0.0, 0.9554, 0.0, 0.9554, 0.0, 0.9554, 0.0, 0.9554, 0.0, 1.0, 0.0, 1.0, 0.0, 0.9554, 0.0, 0.0, 0.01927, 0.0, 0.0, 0.0, 0.0, 0.0, 0.01927, 0.04457, 1.0, 0.04457, 1.0, 0.0, 1.0, 0.0, 1.0, 0.04457, 1.0, 0.04457, 1.0, 0.04457, 1.0, 0.04457, 1.0, 0.488, 0.0, 0.488, 0.01927, 0.07414, 0.01927, 0.07414, 0.0, 0.06707, 0.0, 0.06578, 0.0, 0.06578, 0.0, 0.06707, 0.0, 0.0, 0.0, 0.0, 0.03479, 0.04457, 0.03479, 0.04457, 0.01927, 0.005829, 1.0, 0.005829, 1.0, 0.005829, 1.0, 0.005829, 1.0, 0.9942, 0.0, 0.9329, 0.0, 0.9329, 0.0, 0.9942, 0.0, 1.0, 1.0, 1.0, 0.9652, 0.9554, 0.9652, 0.9554, 0.9807, 0.005829, 1.0, 0.03874, 1.0, 0.03874, 1.0, 0.005829, 1.0, 0.0, 1.0, 0.0, 0.9652, 0.04457, 0.9652, 0.04457, 0.9807, 0.9259, 1.0, 1.0, 1.0, 0.9554, 0.9807, 0.9259, 0.9807, 0.9342, 0.0, 0.9329, 0.0, 0.9329, 0.0, 0.9342, 0.0, 0.07414, 0.0, 0.0, 0.0, 0.04457, 0.01927, 0.07414, 0.01927, 0.005829, 1.0, 0.005829, 1.0, 0.005829, 1.0, 0.005829, 1.0, 0.9342, 1.0, 0.9613, 1.0, 0.9613, 1.0, 0.9342, 1.0, 0.03874, 1.0, 0.005829, 1.0, 0.005829, 1.0, 0.03874, 1.0, 1.0, 0.03479, 1.0, 0.0, 0.9554, 0.01927, 0.9554, 0.03479, 0.0, 0.03187, 0.0, 0.03139, 0.0, 0.03139, 0.0, 0.03187, 1.0, 0.0, 1.0, 0.03479, 0.9554, 0.03479, 0.9554, 0.01927, 0.9329, 0.0, 0.9342, 0.0, 0.9342, 0.0, 0.9329, 0.0, 1.0, 0.002351, 1.0, 0.002351, 1.0, 0.002351, 1.0, 0.002351, 1.0, 0.03187, 1.0, 0.002351, 1.0, 0.002351, 1.0, 0.03187, 0.0, 0.01692, 0.0, 0.01692, 0.0, 0.01692, 0.0, 0.01692, 0.0, 0.9686, 0.0, 0.9681, 0.0, 0.9681, 0.0, 0.9686, 1.0, 0.002351, 1.0, 0.002351, 1.0, 0.002351, 1.0, 0.002351, 0.0, 0.03187, 0.0, 0.002351, 0.0, 0.002351, 0.0, 0.03187, 0.0, 0.01692, 0.0, 0.01692, 0.0, 0.01692, 0.0, 0.01692, 0.0, 0.9652, 0.0, 1.0, 0.04457, 0.9807, 0.04457, 0.9652, 1.0, 0.9652, 1.0, 1.0, 0.9554, 0.9807, 0.9554, 0.9652, 0.0, 0.03479, 0.0, 0.0, 0.04457, 0.01927, 0.04457, 0.03479, 0.0, 0.9681, 0.0, 0.9686, 0.0, 0.9686, 0.0, 0.9681, 1.0, 0.9976, 1.0, 0.9976, 1.0, 0.9976, 1.0, 0.9976, 0.0, 0.9976, 0.0, 0.9681, 0.0, 0.9681, 0.0, 0.9976, 0.0, 0.9976, 0.0, 0.9831, 0.0, 0.9831, 0.0, 0.9976, 0.0, 0.0, 0.07414, 0.0, 0.07414, 0.01927, 0.04457, 0.01927, 0.0, 1.0, 0.07414, 1.0, 0.07414, 0.9807, 0.04457, 0.9807, 1.0, 1.0, 0.9259, 1.0, 0.9259, 0.9807, 0.9554, 0.9807, 0.005829, 0.0, 0.005829, 0.0, 0.005829, 0.0, 0.005829, 0.0, 0.07414, 1.0, 0.0, 1.0, 0.04457, 0.9807, 0.07414, 0.9807, 0.9259, 0.0, 1.0, 0.0, 0.9554, 0.01927, 0.9259, 0.01927, 0.9942, 1.0, 0.9329, 1.0, 0.9329, 1.0, 0.9942, 1.0, 0.9942, 0.0, 0.9613, 0.0, 0.9613, 0.0, 0.9942, 0.0, 1.0, 0.0, 0.9259, 0.0, 0.9259, 0.01927, 0.9554, 0.01927, 0.0, 0.03139, 0.0, 0.03187, 0.0, 0.03187, 0.0, 0.03139, 1.0, 0.9976, 1.0, 0.9976, 1.0, 0.9976, 1.0, 0.9976, 0.0, 0.002351, 0.0, 0.03187, 0.0, 0.03187, 0.0, 0.002351, 0.0, 0.9831, 0.0, 0.9976, 0.0, 0.9976, 0.0, 0.9831, 0.06578, 0.0, 0.06707, 0.0, 0.06707, 0.0, 0.06578, 0.0, 0.005829, 0.0, 0.005829, 0.0, 0.005829, 0.0, 0.005829, 0.0, 0.03874, 1.0, 0.06578, 1.0, 0.06578, 1.0, 0.03874, 1.0, 0.9613, 0.0, 0.9942, 0.0, 0.9942, 0.0, 0.9613, 0.0, 1.0, 0.9807, 1.0, 1.0, 1.0, 1.0, 1.0, 0.9807, 0.0, 1.0, 0.0, 0.9807, 0.0, 0.9807, 0.0, 1.0, 0.0, 0.9652, 0.0, 0.9652, 0.0, 0.9652, 0.0, 0.9652, 0.0, 0.9807, 0.0, 0.9807, 0.0, 0.9807, 0.0, 0.9807, 1.0, 0.9652, 1.0, 0.9807, 1.0, 0.9807, 1.0, 0.9652, 0.04457, 0.01927, 0.07414, 0.01927, 0.07414, 0.01927, 0.04457, 0.01927, 0.9259, 1.0, 0.9259, 1.0, 0.9259, 1.0, 0.9259, 1.0, 0.0, 0.03479, 0.0, 0.03479, 0.0, 0.03479, 0.0, 0.03479, 0.04457, 0.9652, 0.0, 0.9652, 0.0, 0.9652, 0.04457, 0.9652, 1.0, 1.0, 1.0, 0.9807, 1.0, 0.9807, 1.0, 1.0, 0.07414, 0.0, 0.04457, 0.0, 0.04457, 0.0, 0.07414, 0.0, 0.07414, 1.0, 0.07414, 1.0, 0.07414, 1.0, 0.07414, 1.0, 0.0, 0.03479, 0.04457, 0.03479, 0.04457, 0.03479, 0.0, 0.03479, 1.0, 0.9807, 1.0, 0.9807, 1.0, 0.9807, 1.0, 0.9807, 1.0, 0.03479, 1.0, 0.01927, 1.0, 0.01927, 1.0, 0.03479, 0.07414, 0.9807, 0.04457, 0.9807, 0.04457, 0.9807, 0.07414, 0.9807, 0.07414, 1.0, 0.07414, 1.0, 0.07414, 1.0, 0.07414, 1.0, 0.9554, 0.03479, 1.0, 0.03479, 1.0, 0.03479, 0.9554, 0.03479, 1.0, 0.9807, 1.0, 0.9652, 1.0, 0.9652, 1.0, 0.9807, 0.04457, 1.0, 0.07414, 1.0, 0.07414, 1.0, 0.04457, 1.0, 0.9554, 0.03479, 0.9554, 0.01927, 0.9554, 0.01927, 0.9554, 0.03479, 0.9259, 1.0, 0.9259, 1.0, 0.9259, 1.0, 0.9259, 1.0, 1.0, 0.9652, 0.9554, 0.9652, 0.9554, 0.9652, 1.0, 0.9652, 0.9554, 0.9807, 0.9554, 0.9652, 0.9554, 0.9652, 0.9554, 0.9807, 0.9554, 0.9807, 0.9259, 0.9807, 0.9259, 0.9807, 0.9554, 0.9807, 0.07414, 0.9807, 0.07414, 1.0, 0.07414, 1.0, 0.07414, 0.9807, 1.0, 0.9807, 1.0, 0.9807, 1.0, 0.9807, 1.0, 0.9807, 0.04457, 0.9652, 0.04457, 0.9807, 0.04457, 0.9807, 0.04457, 0.9652, 0.9259, 1.0, 0.9554, 1.0, 0.9554, 1.0, 0.9259, 1.0, 0.9259, 1.0, 0.9259, 0.9807, 0.9259, 0.9807, 0.9259, 1.0, 0.9554, 0.9652, 1.0, 0.9652, 1.0, 0.9652, 0.9554, 0.9652, 1.0, 0.01927, 1.0, 0.01927, 1.0, 0.01927, 1.0, 0.01927, 0.04457, 0.01927, 0.04457, 0.03479, 0.04457, 0.03479, 0.04457, 0.01927, 0.9259, 0.01927, 0.9259, 0.0, 0.9259, 0.0, 0.9259, 0.01927, 0.9554, 0.01927, 0.9554, 0.03479, 0.9554, 0.03479, 0.9554, 0.01927, 0.9259, 0.0, 0.9554, 0.0, 0.9554, 0.0, 0.9259, 0.0, 1.0, 0.03479, 0.9554, 0.03479, 0.9554, 0.03479, 1.0, 0.03479, 0.9554, 0.9652, 0.9554, 0.9807, 0.9554, 0.9807, 0.9554, 0.9652, 0.07414, 0.0, 0.07414, 0.01927, 0.07414, 0.01927, 0.07414, 0.0, 0.0, 0.01927, 0.0, 0.0, 0.0, 0.0, 0.0, 0.01927, 0.04457, 0.9807, 0.04457, 0.9652, 0.04457, 0.9652, 0.04457, 0.9807, 0.07414, 0.01927, 0.04457, 0.01927, 0.04457, 0.01927, 0.07414, 0.01927, 0.07414, 0.01927, 0.07414, 0.0, 0.07414, 0.0, 0.07414, 0.01927, 0.0, 0.0, 0.0, 0.01927, 0.0, 0.01927, 0.0, 0.0, 0.04457, 0.03479, 0.0, 0.03479, 0.0, 0.03479, 0.04457, 0.03479, 1.0, 0.01927, 1.0, 0.01927, 1.0, 0.01927, 1.0, 0.01927, 0.04457, 0.03479, 0.04457, 0.01927, 0.04457, 0.01927, 0.04457, 0.03479, 0.9554, 0.01927, 0.9259, 0.01927, 0.9259, 0.01927, 0.9554, 0.01927, 0.512, 1.0, 0.512, 1.0, 0.9259, 1.0, 0.9259, 1.0, 0.9259, 0.9652, 0.512, 0.9652, 0.512, 0.03479, 0.9259, 0.03479, 0.512, 0.9652, 0.512, 0.03479, 0.512, 0.03479, 0.512, 0.9652, 0.9259, 0.03479, 0.9259, 0.01927, 0.512, 0.01927, 0.512, 0.03479, 0.488, 0.01927, 0.488, 0.03479, 0.07414, 0.03479, 0.07414, 0.01927, 0.488, 0.9807, 0.488, 0.9807, 0.07414, 0.9807, 0.07414, 0.9807, 0.07414, 1.0, 0.07414, 1.0, 0.488, 1.0, 0.488, 1.0, 0.512, 0.0, 0.512, 0.01927, 0.9259, 0.01927, 0.9259, 0.0, 0.512, 0.9807, 0.512, 0.9807, 0.9259, 0.9807, 0.9259, 0.9807, 0.512, 1.0, 0.512, 1.0, 0.9259, 1.0, 0.9259, 1.0, 0.488, 1.0, 0.488, 1.0, 0.07414, 1.0, 0.07414, 1.0, 0.488, 0.0, 0.488, 0.0, 0.07414, 0.0, 0.07414, 0.0, 0.512, 0.0, 0.512, 0.0, 0.9259, 0.0, 0.9259, 0.0, 0.488, 0.03479, 0.488, 0.01927, 0.07414, 0.01927, 0.07414, 0.03479, 0.488, 0.0, 0.488, 0.0, 0.07414, 0.0, 0.07414, 0.0, 0.488, 1.0, 0.488, 0.9807, 0.07414, 0.9807, 0.07414, 1.0, 0.512, 1.0, 0.512, 0.9807, 0.9259, 0.9807, 0.9259, 1.0, 0.488, 1.0, 0.488, 1.0, 0.07414, 1.0, 0.07414, 1.0, 0.512, 0.0, 0.512, 0.0, 0.9259, 0.0, 0.9259, 0.0, 0.488, 0.01927, 0.488, 0.01927, 0.07414, 0.01927, 0.07414, 0.01927, 0.488, 0.9652, 0.488, 0.9807, 0.07414, 0.9807, 0.07414, 0.9652, 0.9259, 0.0, 0.9259, 0.0, 0.512, 0.0, 0.512, 0.0, 0.07414, 1.0, 0.07414, 1.0, 0.488, 1.0, 0.488, 1.0, 0.488, 0.9652, 0.488, 0.03479, 0.512, 0.03479, 0.512, 0.9652, 0.488, 0.03479, 0.488, 0.9652, 0.512, 0.9652, 0.512, 0.03479, 0.512, 1.0, 0.512, 1.0, 0.488, 1.0, 0.488, 1.0, 0.512, 0.01927, 0.512, 0.01927, 0.488, 0.01927, 0.488, 0.01927, 0.488, 0.01927, 0.488, 0.01927, 0.512, 0.01927, 0.512, 0.01927, 0.488, 0.9807, 0.488, 1.0, 0.512, 1.0, 0.512, 0.9807, 0.512, 0.01927, 0.512, 0.0, 0.488, 0.0, 0.488, 0.01927, 0.488, 0.01927, 0.488, 0.0, 0.512, 0.0, 0.512, 0.01927, 0.512, 0.9807, 0.512, 1.0, 0.488, 1.0, 0.488, 0.9807, 0.512, 1.0, 0.512, 1.0, 0.488, 1.0, 0.488, 1.0, 0.488, 1.0, 0.488, 1.0, 0.512, 1.0, 0.512, 1.0, 0.488, 0.0, 0.488, 0.0, 0.512, 0.0, 0.512, 0.0, 0.512, 0.0, 0.512, 0.0, 0.488, 0.0, 0.488, 0.0, 0.488, 0.01927, 0.488, 0.03479, 0.512, 0.03479, 0.512, 0.01927, 0.488, 0.0, 0.488, 0.0, 0.512, 0.0, 0.512, 0.0, 0.488, 0.9807, 0.488, 0.9807, 0.512, 0.9807, 0.512, 0.9807, 0.512, 0.9807, 0.512, 0.9807, 0.488, 0.9807, 0.488, 0.9807, 0.488, 1.0, 0.488, 1.0, 0.512, 1.0, 0.512, 1.0, 0.512, 0.0, 0.512, 0.0, 0.488, 0.0, 0.488, 0.0, 0.488, 0.03479, 0.488, 0.01927, 0.512, 0.01927, 0.512, 0.03479, 0.488, 0.9807, 0.488, 0.9652, 0.512, 0.9652, 0.512, 0.9807, 0.488, 0.9652, 0.488, 0.9807, 0.512, 0.9807, 0.512, 0.9652, 0.07414, 0.01927, 0.07414, 0.01927, 0.488, 0.01927, 0.488, 0.01927, 0.488, 0.9652, 0.07414, 0.9652, 0.07414, 0.03479, 0.488, 0.03479, 0.07414, 0.03479, 0.488, 0.03479, 0.488, 0.03479, 0.07414, 0.03479, 0.488, 0.03479, 0.488, 0.9652, 0.488, 0.9652, 0.488, 0.03479, 0.512, 0.03479, 0.9259, 0.03479, 0.9259, 0.03479, 0.512, 0.03479, 0.07414, 0.9652, 0.07414, 0.03479, 0.07414, 0.03479, 0.07414, 0.9652, 0.9259, 0.9652, 0.512, 0.9652, 0.512, 0.9652, 0.9259, 0.9652, 0.9259, 0.03479, 0.9259, 0.9652, 0.9259, 0.9652, 0.9259, 0.03479, 0.06707, 0.0, 0.06578, 0.0, 0.07414, 0.0, 0.07414, 0.0, 0.9342, 0.0, 0.9329, 0.0, 0.9259, 0.0, 0.9259, 0.0, 0.9329, 0.0, 0.9342, 0.0, 0.9259, 0.0, 0.9259, 0.0, 0.06578, 0.0, 0.06707, 0.0, 0.07414, 0.0, 0.07414, 0.0, 0.9329, 1.0, 0.9342, 1.0, 0.9259, 1.0, 0.9259, 1.0, 0.06578, 1.0, 0.06707, 1.0, 0.07414, 1.0, 0.07414, 1.0, 0.06707, 1.0, 0.06578, 1.0, 0.07414, 1.0, 0.07414, 1.0, 0.9342, 1.0, 0.9329, 1.0, 0.9259, 1.0, 0.9259, 1.0, 0.9942, 0.0, 0.9329, 0.0, 0.9259, 0.0, 1.0, 0.0, 0.9342, 0.0, 0.9613, 0.0, 0.9554, 0.0, 0.9259, 0.0, 0.06707, 0.0, 0.005829, 0.0, 0.0, 0.0, 0.07414, 0.0, 0.03874, 0.0, 0.06578, 0.0, 0.07414, 0.0, 0.04457, 0.0, 0.005829, 1.0, 0.06707, 1.0, 0.07414, 1.0, 0.0, 1.0, 0.06578, 1.0, 0.03874, 1.0, 0.04457, 1.0, 0.07414, 1.0, 0.9329, 1.0, 0.9942, 1.0, 1.0, 1.0, 0.9259, 1.0, 0.9613, 1.0, 0.9342, 1.0, 0.9259, 1.0, 0.9554, 1.0, 0.9329, 0.0, 0.9942, 0.0, 1.0, 0.0, 0.9259, 0.0, 0.9613, 0.0, 0.9342, 0.0, 0.9259, 0.0, 0.9554, 0.0, 0.005829, 0.0, 0.06707, 0.0, 0.07414, 0.0, 0.0, 0.0, 0.06578, 0.0, 0.03874, 0.0, 0.04457, 0.0, 0.07414, 0.0, 0.06707, 1.0, 0.005829, 1.0, 0.0, 1.0, 0.07414, 1.0, 0.03874, 1.0, 0.06578, 1.0, 0.07414, 1.0, 0.04457, 1.0, 0.9942, 1.0, 0.9329, 1.0, 0.9259, 1.0, 1.0, 1.0, 0.9342, 1.0, 0.9613, 1.0, 0.9554, 1.0, 0.9259, 1.0, 0.9942, 1.0, 0.9613, 1.0, 0.9554, 1.0, 1.0, 1.0, 0.9613, 1.0, 0.9942, 1.0, 1.0, 1.0, 0.9554, 1.0, 0.9942, 0.0, 0.9613, 0.0, 0.9554, 0.0, 1.0, 0.0, 0.9613, 0.0, 0.9942, 0.0, 1.0, 0.0, 0.9554, 0.0, 0.005829, 1.0, 0.03874, 1.0, 0.04457, 1.0, 0.0, 1.0, 0.03874, 1.0, 0.005829, 1.0, 0.0, 1.0, 0.04457, 1.0, 0.005829, 0.0, 0.03874, 0.0, 0.04457, 0.0, 0.0, 0.0, 0.03874, 0.0, 0.005829, 0.0, 0.0, 0.0, 0.04457, 0.0, 0.9613, 0.0, 0.9613, 0.0, 0.9554, 0.0, 0.9554, 0.0, 0.9613, 0.0, 0.9613, 0.0, 0.9554, 0.0, 0.9554, 0.0, 0.03874, 0.0, 0.03874, 0.0, 0.04457, 0.0, 0.04457, 0.0, 0.03874, 0.0, 0.03874, 0.0, 0.04457, 0.0, 0.04457, 0.0, 0.03874, 1.0, 0.03874, 1.0, 0.04457, 1.0, 0.04457, 1.0, 0.03874, 1.0, 0.03874, 1.0, 0.04457, 1.0, 0.04457, 1.0, 0.9613, 1.0, 0.9613, 1.0, 0.9554, 1.0, 0.9554, 1.0, 0.9613, 1.0, 0.9613, 1.0, 0.9554, 1.0, 0.9554, 1.0, 0.005829, 0.0, 0.005829, 0.0, 0.0, 0.0, 0.0, 0.0, 0.005829, 0.0, 0.005829, 0.0, 0.0, 0.0, 0.0, 0.0, 0.005829, 1.0, 0.005829, 1.0, 0.0, 1.0, 0.0, 1.0, 0.005829, 1.0, 0.005829, 1.0, 0.0, 1.0, 0.0, 1.0, 0.9942, 1.0, 0.9942, 1.0, 1.0, 1.0, 1.0, 1.0, 0.9942, 1.0, 0.9942, 1.0, 1.0, 1.0, 1.0, 1.0, 0.9942, 0.0, 0.9942, 0.0, 1.0, 0.0, 1.0, 0.0, 0.9942, 0.0, 0.9942, 0.0, 1.0, 0.0, 1.0, 0.0, 0.9942, 1.0, 0.9329, 1.0, 0.9342, 1.0, 0.9613, 1.0, 0.005829, 0.0, 0.06707, 0.0, 0.06578, 0.0, 0.03874, 0.0, 0.06707, 0.0, 0.005829, 0.0, 0.03874, 0.0, 0.06578, 0.0, 0.9329, 1.0, 0.9942, 1.0, 0.9613, 1.0, 0.9342, 1.0, 0.005829, 1.0, 0.005829, 1.0, 0.03874, 1.0, 0.03874, 1.0, 0.9942, 0.0, 0.9942, 0.0, 0.9613, 0.0, 0.9613, 0.0, 0.005829, 1.0, 0.06707, 1.0, 0.06578, 1.0, 0.03874, 1.0, 0.005829, 0.0, 0.005829, 0.0, 0.03874, 0.0, 0.03874, 0.0, 0.9942, 0.0, 0.9942, 0.0, 0.9613, 0.0, 0.9613, 0.0, 0.9942, 0.0, 0.9329, 0.0, 0.9342, 0.0, 0.9613, 0.0, 0.9329, 0.0, 0.9942, 0.0, 0.9613, 0.0, 0.9342, 0.0, 0.06707, 1.0, 0.005829, 1.0, 0.03874, 1.0, 0.06578, 1.0, 0.005829, 1.0, 0.005829, 1.0, 0.03874, 1.0, 0.03874, 1.0, 0.005829, 0.0, 0.005829, 0.0, 0.03874, 0.0, 0.03874, 0.0, 0.9942, 1.0, 0.9942, 1.0, 0.9613, 1.0, 0.9613, 1.0, 0.9942, 1.0, 0.9942, 1.0, 0.9613, 1.0, 0.9613, 1.0, 0.03874, 0.0, 0.005829, 0.0, 0.005829, 0.0, 0.03874, 0.0, 0.9342, 0.0, 0.9613, 0.0, 0.9613, 0.0, 0.9342, 0.0, 0.9942, 1.0, 0.9942, 1.0, 0.9942, 1.0, 0.9942, 1.0, 0.9342, 1.0, 0.9329, 1.0, 0.9329, 1.0, 0.9342, 1.0, 0.005829, 0.0, 0.03874, 0.0, 0.03874, 0.0, 0.005829, 0.0, 0.06707, 0.0, 0.005829, 0.0, 0.005829, 0.0, 0.06707, 0.0, 0.9942, 1.0, 0.9942, 1.0, 0.9942, 1.0, 0.9942, 1.0, 0.06707, 1.0, 0.06578, 1.0, 0.06578, 1.0, 0.06707, 1.0, 0.9613, 0.0, 0.9613, 0.0, 0.9613, 0.0, 0.9613, 0.0, 0.03874, 0.0, 0.06578, 0.0, 0.06578, 0.0, 0.03874, 0.0, 0.9942, 0.0, 0.9942, 0.0, 0.9942, 0.0, 0.9942, 0.0, 0.06578, 1.0, 0.06707, 1.0, 0.06707, 1.0, 0.06578, 1.0, 0.9613, 0.0, 0.9613, 0.0, 0.9613, 0.0, 0.9613, 0.0, 0.005829, 1.0, 0.06707, 1.0, 0.06707, 1.0, 0.005829, 1.0, 0.9942, 0.0, 0.9942, 0.0, 0.9942, 0.0, 0.9942, 0.0, 0.9329, 1.0, 0.9342, 1.0, 0.9342, 1.0, 0.9329, 1.0, 0.03874, 0.0, 0.03874, 0.0, 0.03874, 0.0, 0.03874, 0.0, 0.06578, 1.0, 0.03874, 1.0, 0.03874, 1.0, 0.06578, 1.0, 0.9329, 0.0, 0.9942, 0.0, 0.9942, 0.0, 0.9329, 0.0, 0.03874, 0.0, 0.03874, 0.0, 0.03874, 0.0, 0.03874, 0.0, 0.9329, 1.0, 0.9942, 1.0, 0.9942, 1.0, 0.9329, 1.0, 0.9613, 0.0, 0.9342, 0.0, 0.9342, 0.0, 0.9613, 0.0, 0.03874, 1.0, 0.03874, 1.0, 0.03874, 1.0, 0.03874, 1.0, 0.9613, 1.0, 0.9342, 1.0, 0.9342, 1.0, 0.9613, 1.0, 0.005829, 0.0, 0.06707, 0.0, 0.06707, 0.0, 0.005829, 0.0, 0.03874, 1.0, 0.03874, 1.0, 0.03874, 1.0, 0.03874, 1.0, 0.9613, 1.0, 0.9942, 1.0, 0.9942, 1.0, 0.9613, 1.0, 0.06578, 0.0, 0.03874, 0.0, 0.03874, 0.0, 0.06578, 0.0, 0.9613, 1.0, 0.9613, 1.0, 0.9613, 1.0, 0.9613, 1.0, 0.9942, 1.0, 0.9613, 1.0, 0.9613, 1.0, 0.9942, 1.0, 0.06707, 1.0, 0.005829, 1.0, 0.005829, 1.0, 0.06707, 1.0, 0.9613, 1.0, 0.9613, 1.0, 0.9613, 1.0, 0.9613, 1.0, 1.0, 0.9681, 1.0, 0.9686, 1.0, 0.9652, 1.0, 0.9652, 1.0, 0.03139, 1.0, 0.03187, 1.0, 0.03479, 1.0, 0.03479, 1.0, 0.03187, 1.0, 0.03139, 1.0, 0.03479, 1.0, 0.03479, 1.0, 0.9686, 1.0, 0.9681, 1.0, 0.9652, 1.0, 0.9652, 0.0, 0.03187, 0.0, 0.03139, 0.0, 0.03479, 0.0, 0.03479, 0.0, 0.9686, 0.0, 0.9681, 0.0, 0.9652, 0.0, 0.9652, 0.0, 0.9681, 0.0, 0.9686, 0.0, 0.9652, 0.0, 0.9652, 0.0, 0.03139, 0.0, 0.03187, 0.0, 0.03479, 0.0, 0.03479, 0.0, 0.01692, 0.0, 0.03139, 0.0, 0.03479, 0.0, 0.01927, 0.0, 0.9686, 0.0, 0.9831, 0.0, 0.9807, 0.0, 0.9652, 0.0, 0.9831, 0.0, 0.9686, 0.0, 0.9652, 0.0, 0.9807, 0.0, 0.03139, 0.0, 0.01692, 0.0, 0.01927, 0.0, 0.03479, 1.0, 0.03139, 1.0, 0.01692, 1.0, 0.01927, 1.0, 0.03479, 1.0, 0.9831, 1.0, 0.9686, 1.0, 0.9652, 1.0, 0.9807, 1.0, 0.01692, 1.0, 0.03139, 1.0, 0.03479, 1.0, 0.01927, 1.0, 0.9686, 1.0, 0.9831, 1.0, 0.9807, 1.0, 0.9652, 0.0, 0.9976, 0.0, 0.9681, 0.0, 0.9652, 0.0, 1.0, 0.0, 0.03187, 0.0, 0.002351, 0.0, 0.0, 0.0, 0.03479, 0.0, 0.9681, 0.0, 0.9976, 0.0, 1.0, 0.0, 0.9652, 0.0, 0.002351, 0.0, 0.03187, 0.0, 0.03479, 0.0, 0.0, 1.0, 0.002351, 1.0, 0.03187, 1.0, 0.03479, 1.0, 0.0, 1.0, 0.9681, 1.0, 0.9976, 1.0, 1.0, 1.0, 0.9652, 1.0, 0.03187, 1.0, 0.002351, 1.0, 0.0, 1.0, 0.03479, 1.0, 0.9976, 1.0, 0.9681, 1.0, 0.9652, 1.0, 1.0, 1.0, 0.9976, 1.0, 0.9831, 1.0, 0.9807, 1.0, 1.0, 1.0, 0.9831, 1.0, 0.9976, 1.0, 1.0, 1.0, 0.9807, 1.0, 0.002351, 1.0, 0.01692, 1.0, 0.01927, 1.0, 0.0, 1.0, 0.01692, 1.0, 0.002351, 1.0, 0.0, 1.0, 0.01927, 0.0, 0.002351, 0.0, 0.01692, 0.0, 0.01927, 0.0, 0.0, 0.0, 0.01692, 0.0, 0.002351, 0.0, 0.0, 0.0, 0.01927, 0.0, 0.9976, 0.0, 0.9831, 0.0, 0.9807, 0.0, 1.0, 0.0, 0.9831, 0.0, 0.9976, 0.0, 1.0, 0.0, 0.9807, 0.0, 0.01692, 0.0, 0.01692, 0.0, 0.01927, 0.0, 0.01927, 0.0, 0.01692, 0.0, 0.01692, 0.0, 0.01927, 0.0, 0.01927, 0.0, 0.9831, 0.0, 0.9831, 0.0, 0.9807, 0.0, 0.9807, 0.0, 0.9831, 0.0, 0.9831, 0.0, 0.9807, 0.0, 0.9807, 1.0, 0.9831, 1.0, 0.9831, 1.0, 0.9807, 1.0, 0.9807, 1.0, 0.9831, 1.0, 0.9831, 1.0, 0.9807, 1.0, 0.9807, 1.0, 0.01692, 1.0, 0.01692, 1.0, 0.01927, 1.0, 0.01927, 1.0, 0.01692, 1.0, 0.01692, 1.0, 0.01927, 1.0, 0.01927, 0.0, 0.002351, 0.0, 0.002351, 0.0, 0.0, 0.0, 0.0, 0.0, 0.002351, 0.0, 0.002351, 0.0, 0.0, 0.0, 0.0, 0.0, 0.9976, 0.0, 0.9976, 0.0, 1.0, 0.0, 1.0, 0.0, 0.9976, 0.0, 0.9976, 0.0, 1.0, 0.0, 1.0, 1.0, 0.9976, 1.0, 0.9976, 1.0, 1.0, 1.0, 1.0, 1.0, 0.9976, 1.0, 0.9976, 1.0, 1.0, 1.0, 1.0, 1.0, 0.002351, 1.0, 0.002351, 1.0, 0.0, 1.0, 0.0, 1.0, 0.002351, 1.0, 0.002351, 1.0, 0.0, 1.0, 0.0, 1.0, 0.002351, 1.0, 0.002351, 1.0, 0.01692, 1.0, 0.01692, 1.0, 0.9976, 1.0, 0.9681, 1.0, 0.9686, 1.0, 0.9831, 0.0, 0.9976, 0.0, 0.9976, 0.0, 0.9831, 0.0, 0.9831, 1.0, 0.03187, 1.0, 0.002351, 1.0, 0.01692, 1.0, 0.03139, 1.0, 0.9976, 1.0, 0.9976, 1.0, 0.9831, 1.0, 0.9831, 0.0, 0.002351, 0.0, 0.03187, 0.0, 0.03139, 0.0, 0.01692, 0.0, 0.002351, 0.0, 0.002351, 0.0, 0.01692, 0.0, 0.01692, 0.0, 0.9681, 0.0, 0.9976, 0.0, 0.9831, 0.0, 0.9686, 1.0, 0.9681, 1.0, 0.9976, 1.0, 0.9831, 1.0, 0.9686, 1.0, 0.002351, 1.0, 0.03187, 1.0, 0.03139, 1.0, 0.01692, 0.0, 0.03187, 0.0, 0.002351, 0.0, 0.01692, 0.0, 0.03139, 0.0, 0.9976, 0.0, 0.9681, 0.0, 0.9686, 0.0, 0.9831, 0.0, 0.9976, 0.0, 0.9976, 0.0, 0.9831, 0.0, 0.9831, 0.0, 0.002351, 0.0, 0.002351, 0.0, 0.01692, 0.0, 0.01692, 1.0, 0.002351, 1.0, 0.002351, 1.0, 0.01692, 1.0, 0.01692, 1.0, 0.9976, 1.0, 0.9976, 1.0, 0.9831, 1.0, 0.9831, 0.0, 0.9831, 0.0, 0.9831, 0.0, 0.9831, 0.0, 0.9831, 1.0, 0.9976, 1.0, 0.9681, 1.0, 0.9681, 1.0, 0.9976, 0.0, 0.03139, 0.0, 0.01692, 0.0, 0.01692, 0.0, 0.03139, 0.0, 0.9831, 0.0, 0.9831, 0.0, 0.9831, 0.0, 0.9831, 1.0, 0.002351, 1.0, 0.03187, 1.0, 0.03187, 1.0, 0.002351, 0.0, 0.9831, 0.0, 0.9686, 0.0, 0.9686, 0.0, 0.9831, 1.0, 0.9831, 1.0, 0.9831, 1.0, 0.9831, 1.0, 0.9831, 1.0, 0.9681, 1.0, 0.9976, 1.0, 0.9976, 1.0, 0.9681, 0.0, 0.9686, 0.0, 0.9831, 0.0, 0.9831, 0.0, 0.9686, 1.0, 0.9831, 1.0, 0.9831, 1.0, 0.9831, 1.0, 0.9831, 1.0, 0.9831, 1.0, 0.9976, 1.0, 0.9976, 1.0, 0.9831, 0.0, 0.01692, 0.0, 0.03139, 0.0, 0.03139, 0.0, 0.01692, 1.0, 0.01692, 1.0, 0.01692, 1.0, 0.01692, 1.0, 0.01692, 1.0, 0.9976, 1.0, 0.9831, 1.0, 0.9831, 1.0, 0.9976, 1.0, 0.01692, 1.0, 0.03139, 1.0, 0.03139, 1.0, 0.01692, 1.0, 0.01692, 1.0, 0.01692, 1.0, 0.01692, 1.0, 0.01692, 1.0, 0.01692, 1.0, 0.002351, 1.0, 0.002351, 1.0, 0.01692, 1.0, 0.9686, 1.0, 0.9831, 1.0, 0.9831, 1.0, 0.9686, 0.0, 0.002351, 0.0, 0.002351, 0.0, 0.002351, 0.0, 0.002351, 1.0, 0.9686, 1.0, 0.9681, 1.0, 0.9681, 1.0, 0.9686, 1.0, 0.002351, 1.0, 0.01692, 1.0, 0.01692, 1.0, 0.002351, 1.0, 0.03139, 1.0, 0.01692, 1.0, 0.01692, 1.0, 0.03139, 0.0, 0.002351, 0.0, 0.002351, 0.0, 0.002351, 0.0, 0.002351, 1.0, 0.03187, 1.0, 0.03139, 1.0, 0.03139, 1.0, 0.03187, 0.0, 0.01692, 0.0, 0.002351, 0.0, 0.002351, 0.0, 0.01692, 1.0, 0.9831, 1.0, 0.9686, 1.0, 0.9686, 1.0, 0.9831, 0.0, 0.9976, 0.0, 0.9976, 0.0, 0.9976, 0.0, 0.9976, 1.0, 0.03139, 1.0, 0.03187, 1.0, 0.03187, 1.0, 0.03139, 0.0, 0.002351, 0.0, 0.01692, 0.0, 0.01692, 0.0, 0.002351, 0.0, 0.9681, 0.0, 0.9976, 0.0, 0.9976, 0.0, 0.9681, 0.0, 0.9976, 0.0, 0.9976, 0.0, 0.9976, 0.0, 0.9976, 1.0, 0.9681, 1.0, 0.9686, 1.0, 0.9686, 1.0, 0.9681, 0.9554, 1.0, 0.9554, 1.0, 0.9554, 1.0, 0.9554, 1.0, 1.0, 0.01927, 1.0, 0.01927, 1.0, 0.01927, 1.0, 0.01927, 0.04457, 0.0, 0.04457, 0.0, 0.04457, 0.0, 0.04457, 0.0, 1.0, 0.01927, 1.0, 0.0, 1.0, 0.0, 1.0, 0.01927, 0.0, 0.9807, 0.0, 0.9807, 0.0, 0.9807, 0.0, 0.9807, 0.04457, 0.0, 0.0, 0.0, 0.0, 0.0, 0.04457, 0.0, 0.0, 0.9807, 0.0, 1.0, 0.0, 1.0, 0.0, 0.9807])
me_plane.update()
me_circle_001 = bpy.data.meshes.new('Circle.001')
me_circle_001.from_pydata([(0.866, -0.5, 4.121), (0.5, 0.866, 4.121), (0.866, 0.5, 4.121), (1.0, 0.0, 4.121), (0.5, -0.866, 4.121), (0.5, -0.866, 0.0), (0.866, -0.5, 0.0), (1.0, 0.0, 0.0), (0.866, 0.5, 0.0), (0.5, 0.866, 0.0)], [], [(8, 7, 3, 2), (6, 5, 4, 0), (9, 8, 2, 1), (7, 6, 0, 3)])
_uv = me_circle_001.uv_layers.new(name='UVMap')
_uv.uv.foreach_set('vector', [0.0, 0.0, 0.0, 0.0, 0.0, 0.0, 0.0, 0.0, 0.0, 0.0, 0.0, 0.0, 0.0, 0.0, 0.0, 0.0, 0.0, 0.0, 0.0, 0.0, 0.0, 0.0, 0.0, 0.0, 0.0, 0.0, 0.0, 0.0, 0.0, 0.0, 0.0, 0.0])
me_circle_001.update()
me_plane_002 = bpy.data.meshes.new('Plane.002')
me_plane_002.from_pydata([(12.97, 45.74, 0.2439), (14.97, 45.74, 0.2439), (12.42, 47.74, 0.2439), (15.52, 47.74, 0.2439), (12.42, 47.74, 0.4935), (12.97, 45.74, 0.4935), (14.97, 45.74, 0.4935), (15.52, 47.74, 0.4935), (12.83, 23.88, 0.3355), (12.83, 46.18, 0.3355), (12.91, 23.88, 0.08258), (12.91, 46.18, 0.2546), (13.16, 23.88, -0.1318), (13.16, 46.18, 0.1861), (13.53, 23.88, -0.2751), (13.53, 46.18, 0.1402), (13.97, 23.88, -0.3254), (13.97, 46.18, 0.1241), (14.41, 23.88, -0.2751), (14.41, 46.18, 0.1402), (14.78, 23.88, -0.1318), (14.78, 46.18, 0.1861), (15.03, 23.88, 0.08258), (15.03, 46.18, 0.2546), (15.12, 23.88, 0.3355), (15.12, 46.18, 0.3355), (15.03, 23.88, 0.5884), (15.03, 46.18, 0.4164), (14.78, 23.88, 0.8029), (14.78, 46.18, 0.485), (14.41, 23.88, 0.9461), (14.41, 46.18, 0.5308), (13.97, 23.88, 0.9964), (13.97, 46.18, 0.5469), (13.53, 23.88, 0.9461), (13.53, 46.18, 0.5308), (13.16, 23.88, 0.8029), (13.16, 46.18, 0.485), (12.91, 23.88, 0.5884), (12.91, 46.18, 0.4164), (12.83, 44.09, 0.3355), (12.91, 44.09, 0.08258), (13.16, 44.09, -0.1318), (13.53, 44.09, -0.2751), (13.97, 44.09, -0.3254), (14.41, 44.09, -0.2751), (14.78, 44.09, -0.1318), (15.03, 44.09, 0.08258), (15.12, 44.09, 0.3355), (15.03, 44.09, 0.5884), (14.78, 44.09, 0.8029), (14.41, 44.09, 0.9461), (13.97, 44.09, 0.9964), (13.53, 44.09, 0.9461), (13.16, 44.09, 0.8029), (12.91, 44.09, 0.5884), (12.97, 2.016, 0.2439), (14.97, 2.016, 0.2439), (12.42, 0.01629, 0.2439), (15.52, 0.01629, 0.2439), (12.42, 0.01629, 0.4935), (12.97, 2.016, 0.4935), (14.97, 2.016, 0.4935), (15.52, 0.01629, 0.4935), (12.83, 1.575, 0.3355), (12.91, 1.575, 0.2546), (13.16, 1.575, 0.1861), (13.53, 1.575, 0.1402), (13.97, 1.575, 0.1241), (14.41, 1.575, 0.1402), (14.78, 1.575, 0.1861), (15.03, 1.575, 0.2546), (15.12, 1.575, 0.3355), (15.03, 1.575, 0.4164), (14.78, 1.575, 0.485), (14.41, 1.575, 0.5308), (13.97, 1.575, 0.5469), (13.53, 1.575, 0.5308), (13.16, 1.575, 0.485), (12.91, 1.575, 0.4164), (12.83, 3.659, 0.3355), (12.91, 3.659, 0.08258), (13.16, 3.659, -0.1318), (13.53, 3.659, -0.2751), (13.97, 3.659, -0.3254), (14.41, 3.659, -0.2751), (14.78, 3.659, -0.1318), (15.03, 3.659, 0.08258), (15.12, 3.659, 0.3355), (15.03, 3.659, 0.5884), (14.78, 3.659, 0.8029), (14.41, 3.659, 0.9461), (13.97, 3.659, 0.9964), (13.53, 3.659, 0.9461), (13.16, 3.659, 0.8029), (12.91, 3.659, 0.5884), (26.6, 45.74, 0.2439), (28.6, 45.74, 0.2439), (26.05, 47.74, 0.2439), (29.14, 47.74, 0.2439), (26.05, 47.74, 0.4935), (26.6, 45.74, 0.4935), (28.6, 45.74, 0.4935), (29.14, 47.74, 0.4935), (26.45, 23.88, 0.3355), (26.45, 46.18, 0.3355), (26.54, 23.88, 0.08258), (26.54, 46.18, 0.2546), (26.79, 23.88, -0.1318), (26.79, 46.18, 0.1861), (27.16, 23.88, -0.2751), (27.16, 46.18, 0.1402), (27.6, 23.88, -0.3254), (27.6, 46.18, 0.1241), (28.03, 23.88, -0.2751), (28.03, 46.18, 0.1402), (28.41, 23.88, -0.1318), (28.41, 46.18, 0.1861), (28.65, 23.88, 0.08258), (28.65, 46.18, 0.2546), (28.74, 23.88, 0.3355), (28.74, 46.18, 0.3355), (28.65, 23.88, 0.5884), (28.65, 46.18, 0.4164), (28.41, 23.88, 0.8029), (28.41, 46.18, 0.485), (28.03, 23.88, 0.9461), (28.03, 46.18, 0.5308), (27.6, 23.88, 0.9964), (27.6, 46.18, 0.5469), (27.16, 23.88, 0.9461), (27.16, 46.18, 0.5308), (26.79, 23.88, 0.8029), (26.79, 46.18, 0.485), (26.54, 23.88, 0.5884), (26.54, 46.18, 0.4164), (26.45, 44.09, 0.3355), (26.54, 44.09, 0.08258), (26.79, 44.09, -0.1318), (27.16, 44.09, -0.2751), (27.6, 44.09, -0.3254), (28.03, 44.09, -0.2751), (28.41, 44.09, -0.1318), (28.65, 44.09, 0.08258), (28.74, 44.09, 0.3355), (28.65, 44.09, 0.5884), (28.41, 44.09, 0.8029), (28.03, 44.09, 0.9461), (27.6, 44.09, 0.9964), (27.16, 44.09, 0.9461), (26.79, 44.09, 0.8029), (26.54, 44.09, 0.5884), (26.6, 2.016, 0.2439), (28.6, 2.016, 0.2439), (26.05, 0.01629, 0.2439), (29.14, 0.01629, 0.2439), (26.05, 0.01629, 0.4935), (26.6, 2.016, 0.4935), (28.6, 2.016, 0.4935), (29.14, 0.01629, 0.4935), (26.45, 1.575, 0.3355), (26.54, 1.575, 0.2546), (26.79, 1.575, 0.1861), (27.16, 1.575, 0.1402), (27.6, 1.575, 0.1241), (28.03, 1.575, 0.1402), (28.41, 1.575, 0.1861), (28.65, 1.575, 0.2546), (28.74, 1.575, 0.3355), (28.65, 1.575, 0.4164), (28.41, 1.575, 0.485), (28.03, 1.575, 0.5308), (27.6, 1.575, 0.5469), (27.16, 1.575, 0.5308), (26.79, 1.575, 0.485), (26.54, 1.575, 0.4164), (26.45, 3.659, 0.3355), (26.54, 3.659, 0.08258), (26.79, 3.659, -0.1318), (27.16, 3.659, -0.2751), (27.6, 3.659, -0.3254), (28.03, 3.659, -0.2751), (28.41, 3.659, -0.1318), (28.65, 3.659, 0.08258), (28.74, 3.659, 0.3355), (28.65, 3.659, 0.5884), (28.41, 3.659, 0.8029), (28.03, 3.659, 0.9461), (27.6, 3.659, 0.9964), (27.16, 3.659, 0.9461), (26.79, 3.659, 0.8029), (26.54, 3.659, 0.5884)], [], [(0, 2, 3, 1), (5, 6, 7, 4), (3, 2, 4, 7), (0, 1, 6, 5), (1, 3, 7, 6), (2, 0, 5, 4), (40, 9, 11, 41), (41, 11, 13, 42), (42, 13, 15, 43), (43, 15, 17, 44), (44, 17, 19, 45), (45, 19, 21, 46), (46, 21, 23, 47), (47, 23, 25, 48), (48, 25, 27, 49), (49, 27, 29, 50), (50, 29, 31, 51), (51, 31, 33, 52), (52, 33, 35, 53), (53, 35, 37, 54), (11, 9, 39, 37, 35, 33, 31, 29, 27, 25, 23, 21, 19, 17, 15, 13), (54, 37, 39, 55), (55, 39, 9, 40), (38, 55, 40, 8), (36, 54, 55, 38), (34, 53, 54, 36), (32, 52, 53, 34), (30, 51, 52, 32), (28, 50, 51, 30), (26, 49, 50, 28), (24, 48, 49, 26), (22, 47, 48, 24), (20, 46, 47, 22), (18, 45, 46, 20), (16, 44, 45, 18), (14, 43, 44, 16), (12, 42, 43, 14), (10, 41, 42, 12), (8, 40, 41, 10), (56, 57, 59, 58), (61, 60, 63, 62), (59, 63, 60, 58), (56, 61, 62, 57), (57, 62, 63, 59), (58, 60, 61, 56), (80, 81, 65, 64), (81, 82, 66, 65), (82, 83, 67, 66), (83, 84, 68, 67), (84, 85, 69, 68), (85, 86, 70, 69), (86, 87, 71, 70), (87, 88, 72, 71), (88, 89, 73, 72), (89, 90, 74, 73), (90, 91, 75, 74), (91, 92, 76, 75), (92, 93, 77, 76), (93, 94, 78, 77), (65, 66, 67, 68, 69, 70, 71, 72, 73, 74, 75, 76, 77, 78, 79, 64), (94, 95, 79, 78), (95, 80, 64, 79), (38, 8, 80, 95), (36, 38, 95, 94), (34, 36, 94, 93), (32, 34, 93, 92), (30, 32, 92, 91), (28, 30, 91, 90), (26, 28, 90, 89), (24, 26, 89, 88), (22, 24, 88, 87), (20, 22, 87, 86), (18, 20, 86, 85), (16, 18, 85, 84), (14, 16, 84, 83), (12, 14, 83, 82), (10, 12, 82, 81), (8, 10, 81, 80), (96, 98, 99, 97), (101, 102, 103, 100), (99, 98, 100, 103), (96, 97, 102, 101), (97, 99, 103, 102), (98, 96, 101, 100), (136, 105, 107, 137), (137, 107, 109, 138), (138, 109, 111, 139), (139, 111, 113, 140), (140, 113, 115, 141), (141, 115, 117, 142), (142, 117, 119, 143), (143, 119, 121, 144), (144, 121, 123, 145), (145, 123, 125, 146), (146, 125, 127, 147), (147, 127, 129, 148), (148, 129, 131, 149), (149, 131, 133, 150), (107, 105, 135, 133, 131, 129, 127, 125, 123, 121, 119, 117, 115, 113, 111, 109), (150, 133, 135, 151), (151, 135, 105, 136), (134, 151, 136, 104), (132, 150, 151, 134), (130, 149, 150, 132), (128, 148, 149, 130), (126, 147, 148, 128), (124, 146, 147, 126), (122, 145, 146, 124), (120, 144, 145, 122), (118, 143, 144, 120), (116, 142, 143, 118), (114, 141, 142, 116), (112, 140, 141, 114), (110, 139, 140, 112), (108, 138, 139, 110), (106, 137, 138, 108), (104, 136, 137, 106), (152, 153, 155, 154), (157, 156, 159, 158), (155, 159, 156, 154), (152, 157, 158, 153), (153, 158, 159, 155), (154, 156, 157, 152), (176, 177, 161, 160), (177, 178, 162, 161), (178, 179, 163, 162), (179, 180, 164, 163), (180, 181, 165, 164), (181, 182, 166, 165), (182, 183, 167, 166), (183, 184, 168, 167), (184, 185, 169, 168), (185, 186, 170, 169), (186, 187, 171, 170), (187, 188, 172, 171), (188, 189, 173, 172), (189, 190, 174, 173), (161, 162, 163, 164, 165, 166, 167, 168, 169, 170, 171, 172, 173, 174, 175, 160), (190, 191, 175, 174), (191, 176, 160, 175), (134, 104, 176, 191), (132, 134, 191, 190), (130, 132, 190, 189), (128, 130, 189, 188), (126, 128, 188, 187), (124, 126, 187, 186), (122, 124, 186, 185), (120, 122, 185, 184), (118, 120, 184, 183), (116, 118, 183, 182), (114, 116, 182, 181), (112, 114, 181, 180), (110, 112, 180, 179), (108, 110, 179, 178), (106, 108, 178, 177), (104, 106, 177, 176)])
_uv = me_plane_002.uv_layers.new(name='UVMap')
_uv.uv.foreach_set('vector', [0.0, 0.0, 0.0, 1.0, 1.0, 1.0, 1.0, 0.0, 0.0, 0.0, 1.0, 0.0, 1.0, 1.0, 0.0, 1.0, 1.0, 1.0, 0.0, 1.0, 0.0, 1.0, 1.0, 1.0, 0.0, 0.0, 1.0, 0.0, 1.0, 0.0, 0.0, 0.0, 1.0, 0.0, 1.0, 1.0, 1.0, 1.0, 1.0, 0.0, 0.0, 1.0, 0.0, 0.0, 0.0, 0.0, 0.0, 1.0, 1.0, 0.8765, 1.0, 1.0, 0.9375, 1.0, 0.9375, 0.8765, 0.9375, 0.8765, 0.9375, 1.0, 0.875, 1.0, 0.875, 0.8765, 0.875, 0.8765, 0.875, 1.0, 0.8125, 1.0, 0.8125, 0.8765, 0.8125, 0.8765, 0.8125, 1.0, 0.75, 1.0, 0.75, 0.8765, 0.75, 0.8765, 0.75, 1.0, 0.6875, 1.0, 0.6875, 0.8765, 0.6875, 0.8765, 0.6875, 1.0, 0.625, 1.0, 0.625, 0.8765, 0.625, 0.8765, 0.625, 1.0, 0.5625, 1.0, 0.5625, 0.8765, 0.5625, 0.8765, 0.5625, 1.0, 0.5, 1.0, 0.5, 0.8765, 0.5, 0.8765, 0.5, 1.0, 0.4375, 1.0, 0.4375, 0.8765, 0.4375, 0.8765, 0.4375, 1.0, 0.375, 1.0, 0.375, 0.8765, 0.375, 0.8765, 0.375, 1.0, 0.3125, 1.0, 0.3125, 0.8765, 0.3125, 0.8765, 0.3125, 1.0, 0.25, 1.0, 0.25, 0.8765, 0.25, 0.8765, 0.25, 1.0, 0.1875, 1.0, 0.1875, 0.8765, 0.1875, 0.8765, 0.1875, 1.0, 0.125, 1.0, 0.125, 0.8765, 0.3418, 0.4717, 0.25, 0.49, 0.1582, 0.4717, 0.08029, 0.4197, 0.02827, 0.3418, 0.01, 0.25, 0.02827, 0.1582, 0.08029, 0.08029, 0.1582, 0.02827, 0.25, 0.01, 0.3418, 0.02827, 0.4197, 0.08029, 0.4717, 0.1582, 0.49, 0.25, 0.4717, 0.3418, 0.4197, 0.4197, 0.125, 0.8765, 0.125, 1.0, 0.0625, 1.0, 0.0625, 0.8765, 0.0625, 0.8765, 0.0625, 1.0, 0.0, 1.0, 0.0, 0.8765, 0.0625, 0.5, 0.0625, 0.8765, 0.0, 0.8765, 0.0, 0.5, 0.125, 0.5, 0.125, 0.8765, 0.0625, 0.8765, 0.0625, 0.5, 0.1875, 0.5, 0.1875, 0.8765, 0.125, 0.8765, 0.125, 0.5, 0.25, 0.5, 0.25, 0.8765, 0.1875, 0.8765, 0.1875, 0.5, 0.3125, 0.5, 0.3125, 0.8765, 0.25, 0.8765, 0.25, 0.5, 0.375, 0.5, 0.375, 0.8765, 0.3125, 0.8765, 0.3125, 0.5, 0.4375, 0.5, 0.4375, 0.8765, 0.375, 0.8765, 0.375, 0.5, 0.5, 0.5, 0.5, 0.8765, 0.4375, 0.8765, 0.4375, 0.5, 0.5625, 0.5, 0.5625, 0.8765, 0.5, 0.8765, 0.5, 0.5, 0.625, 0.5, 0.625, 0.8765, 0.5625, 0.8765, 0.5625, 0.5, 0.6875, 0.5, 0.6875, 0.8765, 0.625, 0.8765, 0.625, 0.5, 0.75, 0.5, 0.75, 0.8765, 0.6875, 0.8765, 0.6875, 0.5, 0.8125, 0.5, 0.8125, 0.8765, 0.75, 0.8765, 0.75, 0.5, 0.875, 0.5, 0.875, 0.8765, 0.8125, 0.8765, 0.8125, 0.5, 0.9375, 0.5, 0.9375, 0.8765, 0.875, 0.8765, 0.875, 0.5, 1.0, 0.5, 1.0, 0.8765, 0.9375, 0.8765, 0.9375, 0.5, 0.0, 0.0, 1.0, 0.0, 1.0, 1.0, 0.0, 1.0, 0.0, 0.0, 0.0, 1.0, 1.0, 1.0, 1.0, 0.0, 1.0, 1.0, 1.0, 1.0, 0.0, 1.0, 0.0, 1.0, 0.0, 0.0, 0.0, 0.0, 1.0, 0.0, 1.0, 0.0, 1.0, 0.0, 1.0, 0.0, 1.0, 1.0, 1.0, 1.0, 0.0, 1.0, 0.0, 1.0, 0.0, 0.0, 0.0, 0.0, 1.0, 0.8765, 0.9375, 0.8765, 0.9375, 1.0, 1.0, 1.0, 0.9375, 0.8765, 0.875, 0.8765, 0.875, 1.0, 0.9375, 1.0, 0.875, 0.8765, 0.8125, 0.8765, 0.8125, 1.0, 0.875, 1.0, 0.8125, 0.8765, 0.75, 0.8765, 0.75, 1.0, 0.8125, 1.0, 0.75, 0.8765, 0.6875, 0.8765, 0.6875, 1.0, 0.75, 1.0, 0.6875, 0.8765, 0.625, 0.8765, 0.625, 1.0, 0.6875, 1.0, 0.625, 0.8765, 0.5625, 0.8765, 0.5625, 1.0, 0.625, 1.0, 0.5625, 0.8765, 0.5, 0.8765, 0.5, 1.0, 0.5625, 1.0, 0.5, 0.8765, 0.4375, 0.8765, 0.4375, 1.0, 0.5, 1.0, 0.4375, 0.8765, 0.375, 0.8765, 0.375, 1.0, 0.4375, 1.0, 0.375, 0.8765, 0.3125, 0.8765, 0.3125, 1.0, 0.375, 1.0, 0.3125, 0.8765, 0.25, 0.8765, 0.25, 1.0, 0.3125, 1.0, 0.25, 0.8765, 0.1875, 0.8765, 0.1875, 1.0, 0.25, 1.0, 0.1875, 0.8765, 0.125, 0.8765, 0.125, 1.0, 0.1875, 1.0, 0.3418, 0.4717, 0.4197, 0.4197, 0.4717, 0.3418, 0.49, 0.25, 0.4717, 0.1582, 0.4197, 0.08029, 0.3418, 0.02827, 0.25, 0.01, 0.1582, 0.02827, 0.08029, 0.08029, 0.02827, 0.1582, 0.01, 0.25, 0.02827, 0.3418, 0.08029, 0.4197, 0.1582, 0.4717, 0.25, 0.49, 0.125, 0.8765, 0.0625, 0.8765, 0.0625, 1.0, 0.125, 1.0, 0.0625, 0.8765, 0.0, 0.8765, 0.0, 1.0, 0.0625, 1.0, 0.0625, 0.5, 0.0, 0.5, 0.0, 0.8765, 0.0625, 0.8765, 0.125, 0.5, 0.0625, 0.5, 0.0625, 0.8765, 0.125, 0.8765, 0.1875, 0.5, 0.125, 0.5, 0.125, 0.8765, 0.1875, 0.8765, 0.25, 0.5, 0.1875, 0.5, 0.1875, 0.8765, 0.25, 0.8765, 0.3125, 0.5, 0.25, 0.5, 0.25, 0.8765, 0.3125, 0.8765, 0.375, 0.5, 0.3125, 0.5, 0.3125, 0.8765, 0.375, 0.8765, 0.4375, 0.5, 0.375, 0.5, 0.375, 0.8765, 0.4375, 0.8765, 0.5, 0.5, 0.4375, 0.5, 0.4375, 0.8765, 0.5, 0.8765, 0.5625, 0.5, 0.5, 0.5, 0.5, 0.8765, 0.5625, 0.8765, 0.625, 0.5, 0.5625, 0.5, 0.5625, 0.8765, 0.625, 0.8765, 0.6875, 0.5, 0.625, 0.5, 0.625, 0.8765, 0.6875, 0.8765, 0.75, 0.5, 0.6875, 0.5, 0.6875, 0.8765, 0.75, 0.8765, 0.8125, 0.5, 0.75, 0.5, 0.75, 0.8765, 0.8125, 0.8765, 0.875, 0.5, 0.8125, 0.5, 0.8125, 0.8765, 0.875, 0.8765, 0.9375, 0.5, 0.875, 0.5, 0.875, 0.8765, 0.9375, 0.8765, 1.0, 0.5, 0.9375, 0.5, 0.9375, 0.8765, 1.0, 0.8765, 0.0, 0.0, 0.0, 1.0, 1.0, 1.0, 1.0, 0.0, 0.0, 0.0, 1.0, 0.0, 1.0, 1.0, 0.0, 1.0, 1.0, 1.0, 0.0, 1.0, 0.0, 1.0, 1.0, 1.0, 0.0, 0.0, 1.0, 0.0, 1.0, 0.0, 0.0, 0.0, 1.0, 0.0, 1.0, 1.0, 1.0, 1.0, 1.0, 0.0, 0.0, 1.0, 0.0, 0.0, 0.0, 0.0, 0.0, 1.0, 1.0, 0.8765, 1.0, 1.0, 0.9375, 1.0, 0.9375, 0.8765, 0.9375, 0.8765, 0.9375, 1.0, 0.875, 1.0, 0.875, 0.8765, 0.875, 0.8765, 0.875, 1.0, 0.8125, 1.0, 0.8125, 0.8765, 0.8125, 0.8765, 0.8125, 1.0, 0.75, 1.0, 0.75, 0.8765, 0.75, 0.8765, 0.75, 1.0, 0.6875, 1.0, 0.6875, 0.8765, 0.6875, 0.8765, 0.6875, 1.0, 0.625, 1.0, 0.625, 0.8765, 0.625, 0.8765, 0.625, 1.0, 0.5625, 1.0, 0.5625, 0.8765, 0.5625, 0.8765, 0.5625, 1.0, 0.5, 1.0, 0.5, 0.8765, 0.5, 0.8765, 0.5, 1.0, 0.4375, 1.0, 0.4375, 0.8765, 0.4375, 0.8765, 0.4375, 1.0, 0.375, 1.0, 0.375, 0.8765, 0.375, 0.8765, 0.375, 1.0, 0.3125, 1.0, 0.3125, 0.8765, 0.3125, 0.8765, 0.3125, 1.0, 0.25, 1.0, 0.25, 0.8765, 0.25, 0.8765, 0.25, 1.0, 0.1875, 1.0, 0.1875, 0.8765, 0.1875, 0.8765, 0.1875, 1.0, 0.125, 1.0, 0.125, 0.8765, 0.3418, 0.4717, 0.25, 0.49, 0.1582, 0.4717, 0.08029, 0.4197, 0.02827, 0.3418, 0.01, 0.25, 0.02827, 0.1582, 0.08029, 0.08029, 0.1582, 0.02827, 0.25, 0.01, 0.3418, 0.02827, 0.4197, 0.08029, 0.4717, 0.1582, 0.49, 0.25, 0.4717, 0.3418, 0.4197, 0.4197, 0.125, 0.8765, 0.125, 1.0, 0.0625, 1.0, 0.0625, 0.8765, 0.0625, 0.8765, 0.0625, 1.0, 0.0, 1.0, 0.0, 0.8765, 0.0625, 0.5, 0.0625, 0.8765, 0.0, 0.8765, 0.0, 0.5, 0.125, 0.5, 0.125, 0.8765, 0.0625, 0.8765, 0.0625, 0.5, 0.1875, 0.5, 0.1875, 0.8765, 0.125, 0.8765, 0.125, 0.5, 0.25, 0.5, 0.25, 0.8765, 0.1875, 0.8765, 0.1875, 0.5, 0.3125, 0.5, 0.3125, 0.8765, 0.25, 0.8765, 0.25, 0.5, 0.375, 0.5, 0.375, 0.8765, 0.3125, 0.8765, 0.3125, 0.5, 0.4375, 0.5, 0.4375, 0.8765, 0.375, 0.8765, 0.375, 0.5, 0.5, 0.5, 0.5, 0.8765, 0.4375, 0.8765, 0.4375, 0.5, 0.5625, 0.5, 0.5625, 0.8765, 0.5, 0.8765, 0.5, 0.5, 0.625, 0.5, 0.625, 0.8765, 0.5625, 0.8765, 0.5625, 0.5, 0.6875, 0.5, 0.6875, 0.8765, 0.625, 0.8765, 0.625, 0.5, 0.75, 0.5, 0.75, 0.8765, 0.6875, 0.8765, 0.6875, 0.5, 0.8125, 0.5, 0.8125, 0.8765, 0.75, 0.8765, 0.75, 0.5, 0.875, 0.5, 0.875, 0.8765, 0.8125, 0.8765, 0.8125, 0.5, 0.9375, 0.5, 0.9375, 0.8765, 0.875, 0.8765, 0.875, 0.5, 1.0, 0.5, 1.0, 0.8765, 0.9375, 0.8765, 0.9375, 0.5, 0.0, 0.0, 1.0, 0.0, 1.0, 1.0, 0.0, 1.0, 0.0, 0.0, 0.0, 1.0, 1.0, 1.0, 1.0, 0.0, 1.0, 1.0, 1.0, 1.0, 0.0, 1.0, 0.0, 1.0, 0.0, 0.0, 0.0, 0.0, 1.0, 0.0, 1.0, 0.0, 1.0, 0.0, 1.0, 0.0, 1.0, 1.0, 1.0, 1.0, 0.0, 1.0, 0.0, 1.0, 0.0, 0.0, 0.0, 0.0, 1.0, 0.8765, 0.9375, 0.8765, 0.9375, 1.0, 1.0, 1.0, 0.9375, 0.8765, 0.875, 0.8765, 0.875, 1.0, 0.9375, 1.0, 0.875, 0.8765, 0.8125, 0.8765, 0.8125, 1.0, 0.875, 1.0, 0.8125, 0.8765, 0.75, 0.8765, 0.75, 1.0, 0.8125, 1.0, 0.75, 0.8765, 0.6875, 0.8765, 0.6875, 1.0, 0.75, 1.0, 0.6875, 0.8765, 0.625, 0.8765, 0.625, 1.0, 0.6875, 1.0, 0.625, 0.8765, 0.5625, 0.8765, 0.5625, 1.0, 0.625, 1.0, 0.5625, 0.8765, 0.5, 0.8765, 0.5, 1.0, 0.5625, 1.0, 0.5, 0.8765, 0.4375, 0.8765, 0.4375, 1.0, 0.5, 1.0, 0.4375, 0.8765, 0.375, 0.8765, 0.375, 1.0, 0.4375, 1.0, 0.375, 0.8765, 0.3125, 0.8765, 0.3125, 1.0, 0.375, 1.0, 0.3125, 0.8765, 0.25, 0.8765, 0.25, 1.0, 0.3125, 1.0, 0.25, 0.8765, 0.1875, 0.8765, 0.1875, 1.0, 0.25, 1.0, 0.1875, 0.8765, 0.125, 0.8765, 0.125, 1.0, 0.1875, 1.0, 0.3418, 0.4717, 0.4197, 0.4197, 0.4717, 0.3418, 0.49, 0.25, 0.4717, 0.1582, 0.4197, 0.08029, 0.3418, 0.02827, 0.25, 0.01, 0.1582, 0.02827, 0.08029, 0.08029, 0.02827, 0.1582, 0.01, 0.25, 0.02827, 0.3418, 0.08029, 0.4197, 0.1582, 0.4717, 0.25, 0.49, 0.125, 0.8765, 0.0625, 0.8765, 0.0625, 1.0, 0.125, 1.0, 0.0625, 0.8765, 0.0, 0.8765, 0.0, 1.0, 0.0625, 1.0, 0.0625, 0.5, 0.0, 0.5, 0.0, 0.8765, 0.0625, 0.8765, 0.125, 0.5, 0.0625, 0.5, 0.0625, 0.8765, 0.125, 0.8765, 0.1875, 0.5, 0.125, 0.5, 0.125, 0.8765, 0.1875, 0.8765, 0.25, 0.5, 0.1875, 0.5, 0.1875, 0.8765, 0.25, 0.8765, 0.3125, 0.5, 0.25, 0.5, 0.25, 0.8765, 0.3125, 0.8765, 0.375, 0.5, 0.3125, 0.5, 0.3125, 0.8765, 0.375, 0.8765, 0.4375, 0.5, 0.375, 0.5, 0.375, 0.8765, 0.4375, 0.8765, 0.5, 0.5, 0.4375, 0.5, 0.4375, 0.8765, 0.5, 0.8765, 0.5625, 0.5, 0.5, 0.5, 0.5, 0.8765, 0.5625, 0.8765, 0.625, 0.5, 0.5625, 0.5, 0.5625, 0.8765, 0.625, 0.8765, 0.6875, 0.5, 0.625, 0.5, 0.625, 0.8765, 0.6875, 0.8765, 0.75, 0.5, 0.6875, 0.5, 0.6875, 0.8765, 0.75, 0.8765, 0.8125, 0.5, 0.75, 0.5, 0.75, 0.8765, 0.8125, 0.8765, 0.875, 0.5, 0.8125, 0.5, 0.8125, 0.8765, 0.875, 0.8765, 0.9375, 0.5, 0.875, 0.5, 0.875, 0.8765, 0.9375, 0.8765, 1.0, 0.5, 0.9375, 0.5, 0.9375, 0.8765, 1.0, 0.8765])
me_plane_002.update()
me_plane_001 = bpy.data.meshes.new('Plane.001')
me_plane_001.from_pydata([(0.0, 0.0, 0.0), (0.0, 0.0, 2.121), (0.05916, 0.0, 0.0), (0.05916, 0.0, 2.121), (0.05916, 0.0, 2.074), (0.05916, 0.0, 0.0468), (0.0, 0.0, 0.0468), (0.0, 0.0, 2.074), (0.8868, 0.0, 2.121), (0.8868, 0.0, 0.0), (0.8868, 0.0, 2.074), (0.8868, 0.0, 0.0468), (0.05916, -0.01254, 2.074), (0.05916, -0.01254, 0.0468), (0.8868, -0.01254, 2.074), (0.8868, -0.01254, 0.0468), (0.9085, 0.0, 2.074), (0.9085, 0.0, 0.0468), (0.9085, 0.0, 2.121), (0.9085, 0.0, -2.235e-08), (0.0, 0.06778, 0.0), (0.0, 0.06778, 2.121), (0.05916, 0.06778, 0.0), (0.05916, 0.06778, 2.121), (0.0, 0.06778, 0.0468), (0.0, 0.06778, 2.074), (0.8868, 0.06778, 2.121), (0.8868, 0.06778, 0.0), (0.9085, 0.06778, 2.074), (0.9085, 0.06778, 0.0468), (0.9085, 0.06778, 2.121), (0.9085, 0.06778, -2.235e-08), (0.05916, 0.06778, 0.0468), (0.8868, 0.06778, 0.0468), (0.05916, 0.06778, 2.074), (0.8868, 0.06778, 2.074), (0.473, 0.0, 2.121), (0.473, 0.0, 2.074), (0.473, 0.0, 0.0), (0.473, 0.0, 0.0468), (0.473, -0.01254, 2.074), (0.473, -0.01254, 0.0468), (0.473, 0.06778, 2.121), (0.473, 0.06778, 0.0), (0.473, 0.06778, 0.0468), (0.473, 0.06778, 2.074), (0.4989, 0.06778, 0.07266), (0.4989, 0.06778, 2.048), (0.861, 0.06778, 2.048), (0.861, 0.06778, 0.07266), (0.08501, 0.06778, 0.07266), (0.08501, 0.06778, 2.048), (0.4471, 0.06778, 2.048), (0.4471, 0.06778, 0.07266), (0.4989, 0.04867, 2.048), (0.4989, 0.04867, 0.07266), (0.861, 0.04867, 0.07266), (0.861, 0.04867, 2.048), (0.08501, 0.04867, 2.048), (0.08501, 0.04867, 0.07266), (0.4471, 0.04867, 0.07266), (0.4471, 0.04867, 2.048)], [], [(0, 2, 5, 6), (38, 39, 5, 2), (7, 4, 3, 1), (39, 11, 15, 41), (6, 5, 4, 7), (37, 36, 3, 4), (37, 4, 12, 40), (11, 9, 19, 17), (40, 41, 15, 14), (4, 5, 13, 12), (10, 14, 15, 11), (10, 11, 17, 16), (8, 10, 16, 18), (19, 9, 27, 31), (8, 18, 30, 26), (1, 3, 23, 21), (16, 17, 29, 28), (38, 2, 22, 43), (17, 19, 31, 29), (7, 1, 21, 25), (6, 7, 25, 24), (18, 16, 28, 30), (36, 8, 26, 42), (2, 0, 20, 22), (0, 6, 24, 20), (20, 24, 32, 22), (24, 25, 34, 32), (25, 21, 23, 34), (43, 44, 33, 27), (52, 53, 60, 61), (45, 42, 26, 35), (27, 33, 29, 31), (33, 35, 28, 29), (35, 26, 30, 28), (34, 23, 42, 45), (47, 48, 57, 54), (22, 32, 44, 43), (3, 36, 42, 23), (9, 38, 43, 27), (12, 13, 41, 40), (10, 37, 40, 14), (10, 8, 36, 37), (5, 39, 41, 13), (9, 11, 39, 38), (44, 45, 47, 46), (45, 35, 48, 47), (35, 33, 49, 48), (33, 44, 46, 49), (32, 34, 51, 50), (34, 45, 52, 51), (45, 44, 53, 52), (44, 32, 50, 53), (55, 54, 57, 56), (59, 58, 61, 60), (46, 47, 54, 55), (53, 50, 59, 60), (48, 49, 56, 57), (49, 46, 55, 56), (51, 52, 61, 58), (50, 51, 58, 59)])
_uv = me_plane_001.uv_layers.new(name='UVMap')
_uv.uv.foreach_set('vector', [0.04457, 0.0, 0.07414, 0.0, 0.07414, 0.0, 0.04457, 0.0, 0.2811, 0.0, 0.2811, 0.0, 0.07414, 0.0, 0.07414, 0.0, 0.04457, 0.0, 0.07414, 0.0, 0.07414, 0.0, 0.04457, 0.0, 0.2811, 0.0, 0.488, 0.0, 0.488, 0.0, 0.2811, 0.0, 0.04457, 0.0, 0.07414, 0.0, 0.07414, 0.0, 0.04457, 0.0, 0.2811, 0.0, 0.2811, 0.0, 0.07414, 0.0, 0.07414, 0.0, 0.2811, 0.0, 0.07414, 0.0, 0.07414, 0.0, 0.2811, 0.0, 0.488, 0.0, 0.488, 0.0, 0.4976, 0.0, 0.4976, 0.0, 0.2811, 0.0, 0.2811, 0.0, 0.488, 0.0, 0.488, 0.0, 0.07414, 0.0, 0.07414, 0.0, 0.07414, 0.0, 0.07414, 0.0, 0.488, 0.0, 0.488, 0.0, 0.488, 0.0, 0.488, 0.0, 0.488, 0.0, 0.488, 0.0, 0.4976, 0.0, 0.4976, 0.0, 0.488, 0.0, 0.488, 0.0, 0.4976, 0.0, 0.4976, 0.0, 0.4976, 0.0, 0.488, 0.0, 0.488, 0.0, 0.4976, 0.0, 0.488, 0.0, 0.4976, 0.0, 0.4976, 0.0, 0.488, 0.0, 0.04457, 0.0, 0.07414, 0.0, 0.07414, 0.0, 0.04457, 0.0, 0.4976, 0.0, 0.4976, 0.0, 0.4976, 0.0, 0.4976, 0.0, 0.2811, 0.0, 0.07414, 0.0, 0.07414, 0.0, 0.2811, 0.0, 0.4976, 0.0, 0.4976, 0.0, 0.4976, 0.0, 0.4976, 0.0, 0.04457, 0.0, 0.04457, 0.0, 0.04457, 0.0, 0.04457, 0.0, 0.04457, 0.0, 0.04457, 0.0, 0.04457, 0.0, 0.04457, 0.0, 0.4976, 0.0, 0.4976, 0.0, 0.4976, 0.0, 0.4976, 0.0, 0.2811, 0.0, 0.488, 0.0, 0.488, 0.0, 0.2811, 0.0, 0.07414, 0.0, 0.04457, 0.0, 0.04457, 0.0, 0.07414, 0.0, 0.04457, 0.0, 0.04457, 0.0, 0.04457, 0.0, 0.04457, 0.0, 0.04457, 0.0, 0.04457, 0.0, 0.1349, 0.0, 0.07414, 0.0, 0.04457, 0.0, 0.04457, 0.0, 0.1349, 0.0, 0.1349, 0.0, 0.04457, 0.0, 0.04457, 0.0, 0.07414, 0.0, 0.1349, 0.0, 0.2811, 0.0, 0.2761, 0.0, 0.4173, 0.0, 0.488, 0.0, 0.2672, 0.0, 0.2672, 0.0, 0.2672, 0.0, 0.2672, 0.0, 0.2761, 0.0, 0.2811, 0.0, 0.488, 0.0, 0.4173, 0.0, 0.488, 0.0, 0.4173, 0.0, 0.4976, 0.0, 0.4976, 0.0, 0.4173, 0.0, 0.4173, 0.0, 0.4976, 0.0, 0.4976, 0.0, 0.4173, 0.0, 0.488, 0.0, 0.4976, 0.0, 0.4976, 0.0, 0.1349, 0.0, 0.07414, 0.0, 0.2811, 0.0, 0.2761, 0.0, 0.2849, 0.0, 0.4084, 0.0, 0.4084, 0.0, 0.2849, 0.0, 0.07414, 0.0, 0.1349, 0.0, 0.2761, 0.0, 0.2811, 0.0, 0.07414, 0.0, 0.2811, 0.0, 0.2811, 0.0, 0.07414, 0.0, 0.488, 0.0, 0.2811, 0.0, 0.2811, 0.0, 0.488, 0.0, 0.07414, 0.0, 0.07414, 0.0, 0.2811, 0.0, 0.2811, 0.0, 0.488, 0.0, 0.2811, 0.0, 0.2811, 0.0, 0.488, 0.0, 0.488, 0.0, 0.488, 0.0, 0.2811, 0.0, 0.2811, 0.0, 0.07414, 0.0, 0.2811, 0.0, 0.2811, 0.0, 0.07414, 0.0, 0.488, 0.0, 0.488, 0.0, 0.2811, 0.0, 0.2811, 0.0, 0.2761, 0.0, 0.2761, 0.0, 0.2849, 0.0, 0.2849, 0.0, 0.2761, 0.0, 0.4173, 0.0, 0.4084, 0.0, 0.2849, 0.0, 0.4173, 0.0, 0.4173, 0.0, 0.4084, 0.0, 0.4084, 0.0, 0.4173, 0.0, 0.2761, 0.0, 0.2849, 0.0, 0.4084, 0.0, 0.1349, 0.0, 0.1349, 0.0, 0.1437, 0.0, 0.1437, 0.0, 0.1349, 0.0, 0.2761, 0.0, 0.2672, 0.0, 0.1437, 0.0, 0.2761, 0.0, 0.2761, 0.0, 0.2672, 0.0, 0.2672, 0.0, 0.2761, 0.0, 0.1349, 0.0, 0.1437, 0.0, 0.2672, 0.0, 0.2849, 0.0, 0.2849, 0.0, 0.4084, 0.0, 0.4084, 0.0, 0.1437, 0.0, 0.1437, 0.0, 0.2672, 0.0, 0.2672, 0.0, 0.2849, 0.0, 0.2849, 0.0, 0.2849, 0.0, 0.2849, 0.0, 0.2672, 0.0, 0.1437, 0.0, 0.1437, 0.0, 0.2672, 0.0, 0.4084, 0.0, 0.4084, 0.0, 0.4084, 0.0, 0.4084, 0.0, 0.4084, 0.0, 0.2849, 0.0, 0.2849, 0.0, 0.4084, 0.0, 0.1437, 0.0, 0.2672, 0.0, 0.2672, 0.0, 0.1437, 0.0, 0.1437, 0.0, 0.1437, 0.0, 0.1437, 0.0, 0.1437, 0.0])
me_plane_001.update()

# ---- objects
ob_plane = bpy.data.objects.new('Plane', me_plane)
ob_circle = bpy.data.objects.new('Circle', me_circle_001)
ob_plane_001 = bpy.data.objects.new('Plane.001', me_plane_002)
ob_plane_002 = bpy.data.objects.new('Plane.002', me_plane_001)

# ---- transforms, parenting, visibility, modifiers, constraints
ob_plane.location = (0.0, 0.0, 0.0)
ob_circle.location = (-1.04, -2.1, 0.07992)
ob_circle.scale = (0.12, 0.1219, 0.5174)
_m = ob_circle.modifiers.new('Array', 'ARRAY')
_m.count = 21
_m.relative_offset_displace = (0.0, 1.0, 0.0)
_m = ob_circle.modifiers.new('Mirror', 'MIRROR')
_m.mirror_object = ob_plane
ob_plane_001.parent = ob_plane_002
ob_plane_001.matrix_parent_inverse = Matrix(((1.0, -0.0, 0.0, 0.9109), (-0.0, 1.0, -0.0, 2.236), (-0.0, 0.0, 1.0, -0.08913), (-0.0, 0.0, -0.0, 1.0)))
ob_plane_001.location = (-0.9109, -2.236, 0.08913)
ob_plane_001.rotation_euler = (1.571, -0.0, 0.0)
ob_plane_001.scale = (0.02547, 0.04412, 0.04412)
_m = ob_plane_001.modifiers.new('Mirror.001', 'MIRROR')
_m.mirror_object = ob_plane
_m = ob_plane_001.modifiers.new('Mirror', 'MIRROR')
_m.use_axis = (False, True, False)
_m.mirror_object = ob_plane
ob_plane_002.location = (-0.9109, -2.236, 0.08913)
ob_plane_002.rotation_euler = (0.0, -0.0, -0.5318)
_m = ob_plane_002.modifiers.new('Mirror', 'MIRROR')
_m.mirror_object = ob_plane
_m = ob_plane_002.modifiers.new('Mirror.001', 'MIRROR')
_m.use_axis = (False, True, False)
_m.mirror_object = ob_plane

# ---- collection membership
col_collection.objects.link(ob_plane)
col_collection.objects.link(ob_circle)
col_collection.objects.link(ob_plane_001)
col_collection.objects.link(ob_plane_002)

# ---- scene / render settings (as saved in the file)
scene.frame_start = 1; scene.frame_end = 180; scene.frame_set(34)
scene.render.engine = 'BLENDER_EEVEE_NEXT'
scene.cycles.sampling_pattern = 'TABULATED_SOBOL'
scene.eevee.ray_tracing_options.trace_max_roughness = 0.0
bpy.context.view_layer.update()

# ---- added for rendering (the .blend has no active camera and no usable light): camera, sun
cam_auto = bpy.data.cameras.new('AutoCamera')
cam_auto.lens = 50.0
cam_auto.sensor_width = 36.0
cam_auto.clip_end = 1000.0
ob_auto_camera = bpy.data.objects.new('AutoCamera', cam_auto)
scene.collection.objects.link(ob_auto_camera)
ob_auto_camera.location = (8.05459, -9.66551, 7.59337)
ob_auto_camera.rotation_euler = (1.09748, -7.21219e-08, 0.694738)
scene.camera = ob_auto_camera
light_auto_sun = bpy.data.lights.new('AutoSun', 'SUN')
light_auto_sun.energy = 3.0
light_auto_sun.angle = 0.0523599
ob_auto_sun = bpy.data.objects.new('AutoSun', light_auto_sun)
scene.collection.objects.link(ob_auto_sun)
ob_auto_sun.rotation_euler = (0.872665, 0.174533, 0.523599)
bpy.context.view_layer.update()
